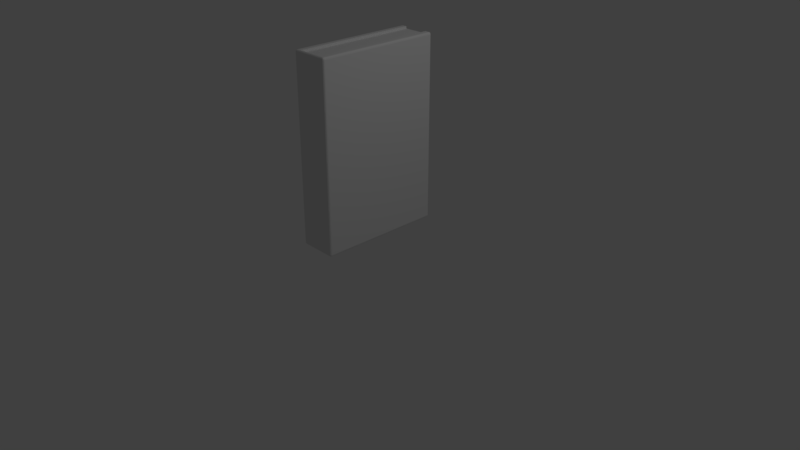 # Source: book.blend  (saved by Blender 2.79.0; exported with 4.5.12 LTS)
import bpy
from mathutils import Matrix  # noqa: F401  (used for matrix-valued properties, if any)

bpy.ops.wm.read_factory_settings(use_empty=True)
scene = bpy.context.scene
scene.name = 'Scene'

# ---- collections
col_collection_1 = bpy.data.collections.new('Collection 1'); scene.collection.children.link(col_collection_1)

# ---- materials (node trees are filled in below, after node groups)
mat_material = bpy.data.materials.new('Material')
mat_material.alpha_threshold = 0.0
mat_material.use_transparent_shadow = False
mat_material.roughness = 0.5
mat_material.line_color = (0.0, 0.0, 0.0, 1.0)

# ---- material node trees

# ---- world
world_world = bpy.data.worlds.new('World'); scene.world = world_world
world_world.color = (0.05088, 0.05088, 0.05088)
world_world.use_sun_shadow = False
world_world.sun_shadow_jitter_overblur = 0.0
world_world.cycles.sampling_method = 'MANUAL'

# ---- cameras
cam_camera = bpy.data.cameras.new('Camera')
cam_camera.clip_end = 100.0
cam_camera.lens = 35.0
cam_camera.sensor_width = 32.0
cam_camera.sensor_height = 18.0
cam_camera.ortho_scale = 7.314
cam_camera.dof.focus_distance = 0.0
cam_camera.dof.aperture_fstop = 128.0

# ---- lights
light_lamp = bpy.data.lights.new('Lamp', 'POINT')
light_lamp.transmission_factor = 0.0
light_lamp.cutoff_distance = 30.0
light_lamp.energy = 100.0
light_lamp.shadow_buffer_clip_start = 1.001
light_lamp.shadow_soft_size = 0.1
light_lamp.shadow_maximum_resolution = 0.006
light_lamp.use_absolute_resolution = True

# ---- meshes
me_x = bpy.data.meshes.new('立方体')
me_x.from_pydata([(-1.0, -1.0, -1.0), (-1.0, -1.0, 1.0), (-1.0, 1.0, -1.0), (-1.0, 1.0, 1.0), (1.0, -1.0, -1.0), (1.0, -1.0, 1.0), (1.0, 1.0, -1.0), (1.0, 1.0, 1.0)], [], [(0, 1, 3, 2), (2, 3, 7, 6), (6, 7, 5, 4), (4, 5, 1, 0), (2, 6, 4, 0), (7, 3, 1, 5)])
me_x.use_remesh_preserve_volume = False
me_x.use_remesh_preserve_attributes = False
me_x.use_mirror_vertex_groups = False
me_x.update()
me_cube = bpy.data.meshes.new('Cube')
me_cube.from_pydata([(0.2484, 0.7968, 0.3739), (0.2216, 0.7968, 0.347), (0.2216, 0.8236, 0.3739), (0.2448, 0.7968, 0.3605), (0.2448, 0.8102, 0.3739), (0.2413, 0.8096, 0.361), (0.2216, 0.8102, 0.3506), (0.235, 0.7968, 0.3506), (0.2344, 0.8096, 0.3541), (0.235, 0.82, 0.3739), (0.2216, 0.82, 0.3605), (0.2344, 0.8166, 0.361), (0.2484, -0.7968, 0.3739), (0.2216, -0.8236, 0.3739), (0.2216, -0.7968, 0.347), (0.2448, -0.8102, 0.3739), (0.2448, -0.7968, 0.3605), (0.2413, -0.8096, 0.361), (0.2216, -0.82, 0.3605), (0.235, -0.82, 0.3739), (0.2344, -0.8166, 0.361), (0.235, -0.7968, 0.3506), (0.2216, -0.8102, 0.3506), (0.2344, -0.8096, 0.3541), (-0.2216, -0.8236, 0.3739), (-0.2484, -0.7968, 0.3739), (-0.2216, -0.7968, 0.347), (-0.235, -0.82, 0.3739), (-0.2216, -0.82, 0.3605), (-0.2344, -0.8166, 0.361), (-0.2448, -0.7968, 0.3605), (-0.2448, -0.8102, 0.3739), (-0.2413, -0.8096, 0.361), (-0.2216, -0.8102, 0.3506), (-0.235, -0.7968, 0.3506), (-0.2344, -0.8096, 0.3541), (-0.2216, 0.8236, 0.3739), (-0.2216, 0.7968, 0.347), (-0.2484, 0.7968, 0.3739), (-0.2216, 0.82, 0.3605), (-0.235, 0.82, 0.3739), (-0.2344, 0.8166, 0.361), (-0.235, 0.7968, 0.3506), (-0.2216, 0.8102, 0.3506), (-0.2344, 0.8096, 0.3541), (-0.2448, 0.8102, 0.3739), (-0.2448, 0.7968, 0.3605), (-0.2413, 0.8096, 0.361), (0.2216, 0.8236, 2.748), (0.2216, 0.7968, 2.775), (0.2484, 0.7968, 2.748), (0.2216, 0.82, 2.762), (0.235, 0.82, 2.748), (0.2344, 0.8166, 2.761), (0.235, 0.7968, 2.772), (0.2216, 0.8102, 2.772), (0.2344, 0.8096, 2.768), (0.2448, 0.8102, 2.748), (0.2448, 0.7968, 2.762), (0.2413, 0.8096, 2.761), (0.2216, -0.8236, 2.748), (0.2484, -0.7968, 2.748), (0.2216, -0.7968, 2.775), (0.235, -0.82, 2.748), (0.2216, -0.82, 2.762), (0.2344, -0.8166, 2.761), (0.2448, -0.7968, 2.762), (0.2448, -0.8102, 2.748), (0.2413, -0.8096, 2.761), (0.2216, -0.8102, 2.772), (0.235, -0.7968, 2.772), (0.2344, -0.8096, 2.768), (-0.2484, -0.7968, 2.748), (-0.2216, -0.8236, 2.748), (-0.2216, -0.7968, 2.775), (-0.2448, -0.8102, 2.748), (-0.2448, -0.7968, 2.762), (-0.2413, -0.8096, 2.761), (-0.2216, -0.82, 2.762), (-0.235, -0.82, 2.748), (-0.2344, -0.8166, 2.761), (-0.235, -0.7968, 2.772), (-0.2216, -0.8102, 2.772), (-0.2344, -0.8096, 2.768), (-0.2484, 0.7968, 2.748), (-0.2216, 0.7968, 2.775), (-0.2216, 0.8236, 2.748), (-0.2448, 0.7968, 2.762), (-0.2448, 0.8102, 2.748), (-0.2413, 0.8096, 2.761), (-0.2216, 0.8102, 2.772), (-0.235, 0.7968, 2.772), (-0.2344, 0.8096, 2.768), (-0.235, 0.82, 2.748), (-0.2216, 0.82, 2.762), (-0.2344, 0.8166, 2.761), (0.2216, 0.02683, 0.347), (0.2484, 0.02683, 0.3739), (0.2484, -0.02683, 0.3739), (0.2216, -0.02683, 0.347), (0.2347, 0.02683, 0.351), (0.2216, 0.008942, 0.347), (0.2356, 0.008942, 0.351), (0.2484, 0.008942, 0.3739), (0.2448, 0.02683, 0.3605), (0.2444, 0.008942, 0.3599), (0.2444, -0.02683, 0.3607), (0.2484, -0.008942, 0.3739), (0.2444, -0.008942, 0.3599), (0.2216, -0.008942, 0.347), (0.235, -0.02683, 0.3506), (0.2356, -0.008942, 0.351), (0.02683, 0.7968, 0.347), (-0.02683, 0.7968, 0.347), (0.008942, 0.7968, 0.347), (-0.008942, 0.7968, 0.347), (0.2484, 0.7968, 1.534), (0.2216, 0.8236, 1.534), (0.2216, 0.8236, 1.588), (0.2484, 0.7968, 1.588), (0.2444, 0.81, 1.534), (0.2484, 0.7968, 1.552), (0.2444, 0.8108, 1.552), (0.2216, 0.8236, 1.552), (0.235, 0.82, 1.534), (0.2356, 0.8197, 1.552), (0.2347, 0.8196, 1.588), (0.2216, 0.8236, 1.57), (0.2356, 0.8197, 1.57), (0.2484, 0.7968, 1.57), (0.2448, 0.8102, 1.588), (0.2444, 0.8108, 1.57), (0.02683, -0.7968, 0.347), (0.02683, -0.8236, 0.3739), (-0.02683, -0.8236, 0.3739), (-0.02683, -0.7968, 0.347), (0.02683, -0.81, 0.351), (0.008942, -0.7968, 0.347), (0.008942, -0.8108, 0.351), (0.008942, -0.8236, 0.3739), (0.02683, -0.82, 0.3605), (0.008942, -0.8197, 0.3599), (-0.02683, -0.8196, 0.3607), (-0.008942, -0.8236, 0.3739), (-0.008942, -0.8197, 0.3599), (-0.008942, -0.7968, 0.347), (-0.02683, -0.8102, 0.3506), (-0.008942, -0.8108, 0.351), (0.2216, -0.8236, 1.534), (0.2484, -0.7968, 1.534), (0.2484, -0.7968, 1.588), (0.2216, -0.8236, 1.588), (0.2347, -0.8196, 1.534), (0.2216, -0.8236, 1.552), (0.2356, -0.8197, 1.552), (0.2484, -0.7968, 1.552), (0.2448, -0.8102, 1.534), (0.2444, -0.8108, 1.552), (0.2444, -0.81, 1.588), (0.2484, -0.7968, 1.57), (0.2444, -0.8108, 1.57), (0.2216, -0.8236, 1.57), (0.235, -0.82, 1.588), (0.2356, -0.8197, 1.57), (-0.2216, -0.02683, 0.347), (-0.2484, -0.02683, 0.3739), (-0.2484, 0.02683, 0.3739), (-0.2216, 0.02683, 0.347), (-0.2347, -0.02683, 0.351), (-0.2216, -0.008942, 0.347), (-0.2356, -0.008942, 0.351), (-0.2484, -0.008942, 0.3739), (-0.2448, -0.02683, 0.3605), (-0.2444, -0.008942, 0.3599), (-0.2444, 0.02683, 0.3607), (-0.2484, 0.008942, 0.3739), (-0.2444, 0.008942, 0.3599), (-0.2216, 0.008942, 0.347), (-0.235, 0.02683, 0.3506), (-0.2356, 0.008942, 0.351), (-0.2484, -0.7968, 1.534), (-0.2216, -0.8236, 1.534), (-0.2216, -0.8236, 1.588), (-0.2484, -0.7968, 1.588), (-0.2444, -0.81, 1.534), (-0.2484, -0.7968, 1.552), (-0.2444, -0.8108, 1.552), (-0.2216, -0.8236, 1.552), (-0.235, -0.82, 1.534), (-0.2356, -0.8197, 1.552), (-0.2347, -0.8196, 1.588), (-0.2216, -0.8236, 1.57), (-0.2356, -0.8197, 1.57), (-0.2484, -0.7968, 1.57), (-0.2448, -0.8102, 1.588), (-0.2444, -0.8108, 1.57), (-0.2484, 0.7968, 1.534), (-0.2484, 0.7968, 1.588), (-0.2216, 0.8236, 1.588), (-0.2216, 0.8236, 1.534), (-0.2484, 0.7968, 1.552), (-0.2448, 0.8102, 1.534), (-0.2444, 0.8108, 1.552), (-0.2444, 0.81, 1.588), (-0.2484, 0.7968, 1.57), (-0.2444, 0.8108, 1.57), (-0.2216, 0.8236, 1.57), (-0.235, 0.82, 1.588), (-0.2356, 0.8197, 1.57), (-0.2347, 0.8196, 1.534), (-0.2216, 0.8236, 1.552), (-0.2356, 0.8197, 1.552), (0.2484, 0.02683, 2.748), (0.2216, 0.02683, 2.775), (0.2216, -0.02683, 2.775), (0.2484, -0.02683, 2.748), (0.2444, 0.02683, 2.762), (0.2484, 0.008942, 2.748), (0.2444, 0.008942, 2.762), (0.2216, 0.008942, 2.775), (0.235, 0.02683, 2.772), (0.2356, 0.008942, 2.771), (0.2347, -0.02683, 2.771), (0.2216, -0.008943, 2.775), (0.2356, -0.008943, 2.771), (0.2484, -0.008943, 2.748), (0.2448, -0.02683, 2.762), (0.2444, -0.008943, 2.762), (0.02683, -0.8236, 2.748), (0.02683, -0.7968, 2.775), (-0.02683, -0.7968, 2.775), (-0.02683, -0.8236, 2.748), (0.02683, -0.8196, 2.762), (0.008942, -0.8236, 2.748), (0.008942, -0.8197, 2.762), (0.008942, -0.7968, 2.775), (0.02683, -0.8102, 2.772), (0.008942, -0.8108, 2.771), (-0.02683, -0.81, 2.771), (-0.008942, -0.7968, 2.775), (-0.008942, -0.8108, 2.771), (-0.008942, -0.8236, 2.748), (-0.02683, -0.82, 2.762), (-0.008942, -0.8197, 2.762), (-0.2216, -0.02683, 2.775), (-0.2216, 0.02683, 2.775), (-0.2484, 0.02683, 2.748), (-0.2484, -0.02683, 2.748), (-0.2216, -0.008942, 2.775), (-0.235, -0.02683, 2.772), (-0.2356, -0.008942, 2.771), (-0.2347, 0.02683, 2.771), (-0.2216, 0.008942, 2.775), (-0.2356, 0.008942, 2.771), (-0.2484, 0.008942, 2.748), (-0.2448, 0.02683, 2.762), (-0.2444, 0.008942, 2.762), (-0.2444, -0.02683, 2.762), (-0.2484, -0.008942, 2.748), (-0.2444, -0.008942, 2.762), (-0.2484, -0.02683, 1.534), (-0.2484, -0.02683, 1.588), (-0.2484, 0.02683, 1.588), (-0.2484, 0.02683, 1.534), (-0.2484, -0.02683, 1.552), (-0.2484, -0.008942, 1.534), (-0.2484, -0.008942, 1.552), (-0.2484, -0.008942, 1.588), (-0.2484, -0.02683, 1.57), (-0.2484, -0.008942, 1.57), (-0.2484, 0.02683, 1.57), (-0.2484, 0.008942, 1.588), (-0.2484, 0.008942, 1.57), (-0.2484, 0.008942, 1.534), (-0.2484, 0.02683, 1.552), (-0.2484, 0.008942, 1.552), (0.02683, -0.8236, 1.534), (0.02683, -0.8236, 1.588), (-0.02683, -0.8236, 1.588), (-0.02683, -0.8236, 1.534), (0.02683, -0.8236, 1.552), (0.008942, -0.8236, 1.534), (0.008942, -0.8236, 1.552), (0.008942, -0.8236, 1.588), (0.02683, -0.8236, 1.57), (0.008942, -0.8236, 1.57), (-0.02683, -0.8236, 1.57), (-0.008942, -0.8236, 1.588), (-0.008942, -0.8236, 1.57), (-0.008942, -0.8236, 1.534), (-0.02683, -0.8236, 1.552), (-0.008942, -0.8236, 1.552), (0.2484, 0.02683, 1.534), (0.2484, 0.02683, 1.588), (0.2484, -0.02683, 1.588), (0.2484, -0.02683, 1.534), (0.2484, 0.02683, 1.552), (0.2484, 0.008942, 1.534), (0.2484, 0.008942, 1.552), (0.2484, 0.008942, 1.588), (0.2484, 0.02683, 1.57), (0.2484, 0.008942, 1.57), (0.2484, -0.02683, 1.57), (0.2484, -0.008942, 1.588), (0.2484, -0.008942, 1.57), (0.2484, -0.008942, 1.534), (0.2484, -0.02683, 1.552), (0.2484, -0.008942, 1.552), (0.02683, 0.02683, 0.347), (0.02683, -0.02683, 0.347), (-0.02683, -0.02683, 0.347), (-0.02683, 0.02683, 0.347), (0.02683, 0.008942, 0.347), (0.008942, 0.02683, 0.347), (0.008942, 0.008942, 0.347), (0.008942, -0.02683, 0.347), (0.02683, -0.008942, 0.347), (0.008942, -0.008942, 0.347), (-0.02683, -0.008942, 0.347), (-0.008942, -0.02683, 0.347), (-0.008942, -0.008942, 0.347), (-0.008942, 0.02683, 0.347), (-0.02683, 0.008942, 0.347), (-0.008942, 0.008942, 0.347), (0.2484, -0.4386, 0.3739), (0.2216, -0.4386, 0.347), (0.2216, -0.385, 0.347), (0.2484, -0.385, 0.3739), (0.2444, -0.4386, 0.3607), (0.2484, -0.4208, 0.3739), (0.2444, -0.4208, 0.3599), (0.2216, -0.4208, 0.347), (0.235, -0.4386, 0.3506), (0.2356, -0.4208, 0.351), (0.2347, -0.385, 0.351), (0.2216, -0.4029, 0.347), (0.2356, -0.4029, 0.351), (0.2484, -0.4029, 0.3739), (0.2448, -0.385, 0.3605), (0.2444, -0.4029, 0.3599), (-0.2216, 0.8236, 0.3739), (-0.1679, 0.7968, 0.347), (-0.2216, 0.7968, 0.347), (-0.2037, 0.8236, 0.3739), (-0.2216, 0.82, 0.3605), (-0.2037, 0.8197, 0.3599), (-0.1858, 0.7968, 0.347), (-0.2216, 0.81, 0.351), (-0.2037, 0.7968, 0.347), (-0.2037, 0.8108, 0.351), (0.2216, 0.8236, 2.195), (0.2484, 0.7968, 2.195), (0.2484, 0.7968, 2.141), (0.2216, 0.8236, 2.141), (0.2347, 0.8196, 2.195), (0.2216, 0.8236, 2.177), (0.2356, 0.8197, 2.177), (0.2484, 0.7968, 2.177), (0.2448, 0.8102, 2.195), (0.2444, 0.8108, 2.177), (0.2444, 0.81, 2.141), (0.2484, 0.7968, 2.159), (0.2444, 0.8108, 2.159), (0.2216, 0.8236, 2.159), (0.235, 0.82, 2.141), (0.2356, 0.8197, 2.159), (-0.2216, -0.7968, 0.347), (-0.1679, -0.7968, 0.347), (-0.1679, -0.8236, 0.3739), (-0.2216, -0.8236, 0.3739), (-0.2037, -0.7968, 0.347), (-0.2216, -0.8102, 0.3506), (-0.2037, -0.8108, 0.351), (-0.1679, -0.81, 0.351), (-0.1858, -0.7968, 0.347), (-0.1858, -0.8108, 0.351), (-0.1858, -0.8236, 0.3739), (-0.1679, -0.82, 0.3605), (-0.1858, -0.8197, 0.3599), (-0.2216, -0.8196, 0.3607), (-0.2037, -0.8236, 0.3739), (-0.2037, -0.8197, 0.3599), (0.2484, -0.7968, 2.195), (0.2216, -0.8236, 2.195), (0.2216, -0.8236, 2.141), (0.2484, -0.7968, 2.141), (0.2444, -0.81, 2.195), (0.2484, -0.7968, 2.177), (0.2444, -0.8108, 2.177), (0.2216, -0.8236, 2.177), (0.235, -0.82, 2.195), (0.2356, -0.8197, 2.177), (0.2347, -0.8196, 2.141), (0.2216, -0.8236, 2.159), (0.2356, -0.8197, 2.159), (0.2484, -0.7968, 2.159), (0.2448, -0.8102, 2.141), (0.2444, -0.8108, 2.159), (-0.2484, 0.4386, 0.3739), (-0.2216, 0.4386, 0.347), (-0.2216, 0.385, 0.347), (-0.2484, 0.385, 0.3739), (-0.2444, 0.4386, 0.3607), (-0.2484, 0.4208, 0.3739), (-0.2444, 0.4208, 0.3599), (-0.2216, 0.4208, 0.347), (-0.235, 0.4386, 0.3506), (-0.2356, 0.4208, 0.351), (-0.2347, 0.385, 0.351), (-0.2216, 0.4029, 0.347), (-0.2356, 0.4029, 0.351), (-0.2484, 0.4029, 0.3739), (-0.2448, 0.385, 0.3605), (-0.2444, 0.4029, 0.3599), (-0.2216, -0.8236, 2.195), (-0.2484, -0.7968, 2.195), (-0.2484, -0.7968, 2.141), (-0.2216, -0.8236, 2.141), (-0.2347, -0.8196, 2.195), (-0.2216, -0.8236, 2.177), (-0.2356, -0.8197, 2.177), (-0.2484, -0.7968, 2.177), (-0.2448, -0.8102, 2.195), (-0.2444, -0.8108, 2.177), (-0.2444, -0.81, 2.141), (-0.2484, -0.7968, 2.159), (-0.2444, -0.8108, 2.159), (-0.2216, -0.8236, 2.159), (-0.235, -0.82, 2.141), (-0.2356, -0.8197, 2.159), (-0.2484, 0.7968, 2.195), (-0.2216, 0.8236, 2.195), (-0.2216, 0.8236, 2.141), (-0.2484, 0.7968, 2.141), (-0.2444, 0.81, 2.195), (-0.2484, 0.7968, 2.177), (-0.2444, 0.8108, 2.177), (-0.2216, 0.8236, 2.177), (-0.235, 0.82, 2.195), (-0.2356, 0.8197, 2.177), (-0.2347, 0.8196, 2.141), (-0.2216, 0.8236, 2.159), (-0.2356, 0.8197, 2.159), (-0.2484, 0.7968, 2.159), (-0.2448, 0.8102, 2.141), (-0.2444, 0.8108, 2.159), (0.2484, -0.4386, 2.748), (0.2484, -0.385, 2.748), (0.2216, -0.385, 2.775), (0.2216, -0.4386, 2.775), (0.2484, -0.4208, 2.748), (0.2448, -0.4386, 2.762), (0.2444, -0.4208, 2.762), (0.2444, -0.385, 2.762), (0.2484, -0.4029, 2.748), (0.2444, -0.4029, 2.762), (0.2216, -0.4029, 2.775), (0.235, -0.385, 2.772), (0.2356, -0.4029, 2.771), (0.2347, -0.4386, 2.771), (0.2216, -0.4208, 2.775), (0.2356, -0.4208, 2.771), (-0.2216, 0.8236, 2.748), (-0.2216, 0.7968, 2.775), (-0.1679, 0.7968, 2.775), (-0.2216, 0.8196, 2.762), (-0.2037, 0.8236, 2.748), (-0.2037, 0.8197, 2.762), (-0.2037, 0.7968, 2.775), (-0.2216, 0.8102, 2.772), (-0.2037, 0.8108, 2.771), (-0.1858, 0.7968, 2.775), (-0.2216, -0.7968, 2.775), (-0.2216, -0.8236, 2.748), (-0.1679, -0.8236, 2.748), (-0.1679, -0.7968, 2.775), (-0.2216, -0.81, 2.771), (-0.2037, -0.7968, 2.775), (-0.2037, -0.8108, 2.771), (-0.2037, -0.8236, 2.748), (-0.2216, -0.82, 2.762), (-0.2037, -0.8197, 2.762), (-0.1679, -0.8196, 2.762), (-0.1858, -0.8236, 2.748), (-0.1858, -0.8197, 2.762), (-0.1858, -0.7968, 2.775), (-0.1679, -0.8102, 2.772), (-0.1858, -0.8108, 2.771), (-0.2484, 0.4386, 2.748), (-0.2484, 0.385, 2.748), (-0.2216, 0.385, 2.775), (-0.2216, 0.4386, 2.775), (-0.2484, 0.4208, 2.748), (-0.2448, 0.4386, 2.762), (-0.2444, 0.4208, 2.762), (-0.2444, 0.385, 2.762), (-0.2484, 0.4029, 2.748), (-0.2444, 0.4029, 2.762), (-0.2216, 0.4029, 2.775), (-0.235, 0.385, 2.772), (-0.2356, 0.4029, 2.771), (-0.2347, 0.4386, 2.771), (-0.2216, 0.4208, 2.775), (-0.2356, 0.4208, 2.771), (0.2484, 0.385, 0.3739), (0.2216, 0.385, 0.347), (0.2216, 0.4386, 0.347), (0.2484, 0.4386, 0.3739), (0.2444, 0.385, 0.3607), (0.2484, 0.4029, 0.3739), (0.2444, 0.4029, 0.3599), (0.2216, 0.4029, 0.347), (0.235, 0.385, 0.3506), (0.2356, 0.4029, 0.351), (0.2347, 0.4386, 0.351), (0.2216, 0.4208, 0.347), (0.2356, 0.4208, 0.351), (0.2484, 0.4208, 0.3739), (0.2448, 0.4386, 0.3605), (0.2444, 0.4208, 0.3599), (0.2209, 0.8236, 0.3739), (0.2209, 0.7968, 0.347), (0.1673, 0.7968, 0.347), (0.1852, 0.8236, 0.3739), (0.1852, 0.8197, 0.3599), (0.2209, 0.8196, 0.3607), (0.2031, 0.8236, 0.3739), (0.2031, 0.8197, 0.3599), (0.2031, 0.7968, 0.347), (0.2209, 0.8102, 0.3506), (0.2031, 0.8108, 0.351), (0.1852, 0.7968, 0.347), (0.1852, 0.8108, 0.351), (0.2216, 0.8236, 0.9809), (0.2484, 0.7968, 0.9809), (0.2484, 0.7968, 0.9273), (0.2216, 0.8236, 0.9273), (0.2347, 0.8196, 0.9809), (0.2216, 0.8236, 0.9631), (0.2356, 0.8197, 0.9631), (0.2484, 0.7968, 0.9631), (0.2448, 0.8102, 0.9809), (0.2444, 0.8108, 0.9631), (0.2444, 0.81, 0.9273), (0.2484, 0.7968, 0.9452), (0.2444, 0.8108, 0.9452), (0.2216, 0.8236, 0.9452), (0.235, 0.82, 0.9273), (0.2356, 0.8197, 0.9452), (0.1673, -0.8236, 0.3739), (0.1673, -0.7968, 0.347), (0.2209, -0.7968, 0.347), (0.2209, -0.8236, 0.3739), (0.1673, -0.8196, 0.3607), (0.1852, -0.8236, 0.3739), (0.1852, -0.8197, 0.3599), (0.1852, -0.7968, 0.347), (0.1673, -0.8102, 0.3506), (0.1852, -0.8108, 0.351), (0.2209, -0.81, 0.351), (0.2031, -0.7968, 0.347), (0.2031, -0.8108, 0.351), (0.2031, -0.8236, 0.3739), (0.2209, -0.82, 0.3605), (0.2031, -0.8197, 0.3599), (0.2216, -0.8236, 0.9809), (0.2216, -0.8236, 0.9273), (0.2484, -0.7968, 0.9273), (0.2484, -0.7968, 0.9809), (0.2216, -0.8236, 0.9631), (0.235, -0.82, 0.9809), (0.2356, -0.8197, 0.9631), (0.2347, -0.8196, 0.9273), (0.2216, -0.8236, 0.9452), (0.2356, -0.8197, 0.9452), (0.2484, -0.7968, 0.9452), (0.2448, -0.8102, 0.9273), (0.2444, -0.8108, 0.9452), (0.2444, -0.81, 0.9809), (0.2484, -0.7968, 0.9631), (0.2444, -0.8108, 0.9631), (-0.2216, -0.385, 0.347), (-0.2216, -0.4386, 0.347), (-0.2484, -0.4386, 0.3739), (-0.2484, -0.385, 0.3739), (-0.2216, -0.4029, 0.347), (-0.235, -0.385, 0.3506), (-0.2356, -0.4029, 0.351), (-0.2347, -0.4386, 0.351), (-0.2216, -0.4208, 0.347), (-0.2356, -0.4208, 0.351), (-0.2484, -0.4208, 0.3739), (-0.2448, -0.4386, 0.3605), (-0.2444, -0.4208, 0.3599), (-0.2444, -0.385, 0.3607), (-0.2484, -0.4029, 0.3739), (-0.2444, -0.4029, 0.3599), (-0.2484, -0.7968, 0.9809), (-0.2484, -0.7968, 0.9273), (-0.2216, -0.8236, 0.9273), (-0.2216, -0.8236, 0.9809), (-0.2484, -0.7968, 0.9631), (-0.2448, -0.8102, 0.9809), (-0.2444, -0.8108, 0.9631), (-0.2444, -0.81, 0.9273), (-0.2484, -0.7968, 0.9452), (-0.2444, -0.8108, 0.9452), (-0.2216, -0.8236, 0.9452), (-0.235, -0.82, 0.9273), (-0.2356, -0.8197, 0.9452), (-0.2347, -0.8196, 0.9809), (-0.2216, -0.8236, 0.9631), (-0.2356, -0.8197, 0.9631), (-0.2216, 0.8236, 0.9809), (-0.2216, 0.8236, 0.9273), (-0.2484, 0.7968, 0.9273), (-0.2484, 0.7968, 0.9809), (-0.2216, 0.8236, 0.9631), (-0.235, 0.82, 0.9809), (-0.2356, 0.8197, 0.9631), (-0.2347, 0.8196, 0.9273), (-0.2216, 0.8236, 0.9452), (-0.2356, 0.8197, 0.9452), (-0.2484, 0.7968, 0.9452), (-0.2448, 0.8102, 0.9273), (-0.2444, 0.8108, 0.9452), (-0.2444, 0.81, 0.9809), (-0.2484, 0.7968, 0.9631), (-0.2444, 0.8108, 0.9631), (0.2484, 0.385, 2.748), (0.2484, 0.4386, 2.748), (0.2216, 0.4386, 2.775), (0.2216, 0.385, 2.775), (0.2484, 0.4029, 2.748), (0.2448, 0.385, 2.762), (0.2444, 0.4029, 2.762), (0.2444, 0.4386, 2.762), (0.2484, 0.4208, 2.748), (0.2444, 0.4208, 2.762), (0.2216, 0.4208, 2.775), (0.235, 0.4386, 2.772), (0.2356, 0.4208, 2.771), (0.2347, 0.385, 2.771), (0.2216, 0.4029, 2.775), (0.2356, 0.4029, 2.771), (0.1673, 0.7968, 2.775), (0.2209, 0.7968, 2.775), (0.2209, 0.8236, 2.748), (0.1852, 0.8236, 2.748), (0.1852, 0.8197, 2.762), (0.1852, 0.7968, 2.775), (0.1852, 0.8108, 2.771), (0.2209, 0.81, 2.771), (0.2031, 0.7968, 2.775), (0.2031, 0.8108, 2.771), (0.2031, 0.8236, 2.748), (0.2209, 0.82, 2.762), (0.2031, 0.8197, 2.762), (0.1673, -0.8236, 2.748), (0.2209, -0.8236, 2.748), (0.2209, -0.7968, 2.775), (0.1673, -0.7968, 2.775), (0.1852, -0.8236, 2.748), (0.1673, -0.82, 2.762), (0.1852, -0.8197, 2.762), (0.2209, -0.8196, 2.762), (0.2031, -0.8236, 2.748), (0.2031, -0.8197, 2.762), (0.2031, -0.7968, 2.775), (0.2209, -0.8102, 2.772), (0.2031, -0.8108, 2.771), (0.1673, -0.81, 2.771), (0.1852, -0.7968, 2.775), (0.1852, -0.8108, 2.771), (-0.2216, -0.385, 2.775), (-0.2484, -0.385, 2.748), (-0.2484, -0.4386, 2.748), (-0.2216, -0.4386, 2.775), (-0.2347, -0.385, 2.771), (-0.2216, -0.4029, 2.775), (-0.2356, -0.4029, 2.771), (-0.2484, -0.4029, 2.748), (-0.2448, -0.385, 2.762), (-0.2444, -0.4029, 2.762), (-0.2444, -0.4386, 2.762), (-0.2484, -0.4208, 2.748), (-0.2444, -0.4208, 2.762), (-0.2216, -0.4208, 2.775), (-0.235, -0.4386, 2.772), (-0.2356, -0.4208, 2.771), (-0.2216, 0.8236, 1.534), (-0.2216, 0.8236, 1.588), (-0.2216, 0.8236, 1.552), (-0.2037, 0.8236, 1.534), (-0.2037, 0.8236, 1.552), (-0.2037, 0.8236, 1.588), (-0.2216, 0.8236, 1.57), (-0.2037, 0.8236, 1.57), (0.2209, 0.8236, 1.588), (0.2209, 0.8236, 1.534), (0.1852, 0.8236, 1.588), (0.1852, 0.8236, 1.57), (0.2209, 0.8236, 1.57), (0.2031, 0.8236, 1.588), (0.2031, 0.8236, 1.57), (0.2031, 0.8236, 1.534), (0.2209, 0.8236, 1.552), (0.2031, 0.8236, 1.552), (0.1852, 0.8236, 1.534), (0.1852, 0.8236, 1.552), (-0.2484, 0.4386, 1.588), (-0.2484, 0.4386, 1.534), (-0.2484, 0.385, 1.534), (-0.2484, 0.385, 1.588), (-0.2484, 0.4386, 1.57), (-0.2484, 0.4208, 1.588), (-0.2484, 0.4208, 1.57), (-0.2484, 0.4208, 1.534), (-0.2484, 0.4386, 1.552), (-0.2484, 0.4208, 1.552), (-0.2484, 0.385, 1.552), (-0.2484, 0.4029, 1.534), (-0.2484, 0.4029, 1.552), (-0.2484, 0.4029, 1.588), (-0.2484, 0.385, 1.57), (-0.2484, 0.4029, 1.57), (-0.2484, -0.385, 1.534), (-0.2484, -0.4386, 1.534), (-0.2484, -0.4386, 1.588), (-0.2484, -0.385, 1.588), (-0.2484, -0.4029, 1.534), (-0.2484, -0.385, 1.552), (-0.2484, -0.4029, 1.552), (-0.2484, -0.4386, 1.552), (-0.2484, -0.4208, 1.534), (-0.2484, -0.4208, 1.552), (-0.2484, -0.4208, 1.588), (-0.2484, -0.4386, 1.57), (-0.2484, -0.4208, 1.57), (-0.2484, -0.385, 1.57), (-0.2484, -0.4029, 1.588), (-0.2484, -0.4029, 1.57), (-0.2484, 0.02683, 0.9273), (-0.2484, -0.02683, 0.9273), (-0.2484, -0.02683, 0.9809), (-0.2484, 0.02683, 0.9809), (-0.2484, 0.008942, 0.9273), (-0.2484, 0.02683, 0.9452), (-0.2484, 0.008942, 0.9452), (-0.2484, -0.02683, 0.9452), (-0.2484, -0.008942, 0.9273), (-0.2484, -0.008942, 0.9452), (-0.2484, -0.008942, 0.9809), (-0.2484, -0.02683, 0.9631), (-0.2484, -0.008942, 0.9631), (-0.2484, 0.02683, 0.9631), (-0.2484, 0.008942, 0.9809), (-0.2484, 0.008942, 0.9631), (-0.2484, 0.02683, 2.141), (-0.2484, -0.02683, 2.141), (-0.2484, -0.02683, 2.195), (-0.2484, 0.02683, 2.195), (-0.2484, 0.008942, 2.141), (-0.2484, 0.02683, 2.159), (-0.2484, 0.008942, 2.159), (-0.2484, -0.02683, 2.159), (-0.2484, -0.008942, 2.141), (-0.2484, -0.008942, 2.159), (-0.2484, -0.008942, 2.195), (-0.2484, -0.02683, 2.177), (-0.2484, -0.008942, 2.177), (-0.2484, 0.02683, 2.177), (-0.2484, 0.008942, 2.195), (-0.2484, 0.008942, 2.177), (-0.2216, -0.8236, 1.588), (-0.2216, -0.8236, 1.534), (-0.1679, -0.8236, 1.534), (-0.1679, -0.8236, 1.588), (-0.2216, -0.8236, 1.57), (-0.2037, -0.8236, 1.588), (-0.2037, -0.8236, 1.57), (-0.2037, -0.8236, 1.534), (-0.2216, -0.8236, 1.552), (-0.2037, -0.8236, 1.552), (-0.1679, -0.8236, 1.552), (-0.1858, -0.8236, 1.534), (-0.1858, -0.8236, 1.552), (-0.1858, -0.8236, 1.588), (-0.1679, -0.8236, 1.57), (-0.1858, -0.8236, 1.57), (0.1673, -0.8236, 1.534), (0.2209, -0.8236, 1.534), (0.2209, -0.8236, 1.588), (0.1673, -0.8236, 1.588), (0.1852, -0.8236, 1.534), (0.1673, -0.8236, 1.552), (0.1852, -0.8236, 1.552), (0.2209, -0.8236, 1.552), (0.2031, -0.8236, 1.534), (0.2031, -0.8236, 1.552), (0.2031, -0.8236, 1.588), (0.2209, -0.8236, 1.57), (0.2031, -0.8236, 1.57), (0.1673, -0.8236, 1.57), (0.1852, -0.8236, 1.588), (0.1852, -0.8236, 1.57), (-0.02683, -0.8236, 0.9273), (0.02683, -0.8236, 0.9273), (0.02683, -0.8236, 0.9809), (-0.02683, -0.8236, 0.9809), (-0.008942, -0.8236, 0.9273), (-0.02683, -0.8236, 0.9452), (-0.008942, -0.8236, 0.9452), (0.02683, -0.8236, 0.9452), (0.008942, -0.8236, 0.9273), (0.008942, -0.8236, 0.9452), (0.008942, -0.8236, 0.9809), (0.02683, -0.8236, 0.9631), (0.008942, -0.8236, 0.9631), (-0.02683, -0.8236, 0.9631), (-0.008942, -0.8236, 0.9809), (-0.008942, -0.8236, 0.9631), (-0.02683, -0.8236, 2.141), (0.02683, -0.8236, 2.141), (0.02683, -0.8236, 2.195), (-0.02683, -0.8236, 2.195), (-0.008942, -0.8236, 2.141), (-0.02683, -0.8236, 2.159), (-0.008942, -0.8236, 2.159), (0.02683, -0.8236, 2.159), (0.008942, -0.8236, 2.141), (0.008942, -0.8236, 2.159), (0.008942, -0.8236, 2.195), (0.02683, -0.8236, 2.177), (0.008942, -0.8236, 2.177), (-0.02683, -0.8236, 2.177), (-0.008942, -0.8236, 2.195), (-0.008942, -0.8236, 2.177), (0.2484, -0.4386, 1.588), (0.2484, -0.4386, 1.534), (0.2484, -0.385, 1.534), (0.2484, -0.385, 1.588), (0.2484, -0.4386, 1.57), (0.2484, -0.4208, 1.588), (0.2484, -0.4208, 1.57), (0.2484, -0.4208, 1.534), (0.2484, -0.4386, 1.552), (0.2484, -0.4208, 1.552), (0.2484, -0.385, 1.552), (0.2484, -0.4029, 1.534), (0.2484, -0.4029, 1.552), (0.2484, -0.4029, 1.588), (0.2484, -0.385, 1.57), (0.2484, -0.4029, 1.57), (0.2484, 0.385, 1.534), (0.2484, 0.4386, 1.534), (0.2484, 0.4386, 1.588), (0.2484, 0.385, 1.588), (0.2484, 0.4029, 1.534), (0.2484, 0.385, 1.552), (0.2484, 0.4029, 1.552), (0.2484, 0.4386, 1.552), (0.2484, 0.4208, 1.534), (0.2484, 0.4208, 1.552), (0.2484, 0.4208, 1.588), (0.2484, 0.4386, 1.57), (0.2484, 0.4208, 1.57), (0.2484, 0.385, 1.57), (0.2484, 0.4029, 1.588), (0.2484, 0.4029, 1.57), (0.2484, -0.02683, 0.9273), (0.2484, 0.02683, 0.9273), (0.2484, 0.02683, 0.9809), (0.2484, -0.02683, 0.9809), (0.2484, -0.008942, 0.9273), (0.2484, -0.02683, 0.9452), (0.2484, -0.008942, 0.9452), (0.2484, 0.02683, 0.9452), (0.2484, 0.008942, 0.9273), (0.2484, 0.008942, 0.9452), (0.2484, 0.008942, 0.9809), (0.2484, 0.02683, 0.9631), (0.2484, 0.008942, 0.9631), (0.2484, -0.02683, 0.9631), (0.2484, -0.008942, 0.9809), (0.2484, -0.008942, 0.9631), (0.2484, -0.02683, 2.141), (0.2484, 0.02683, 2.141), (0.2484, 0.02683, 2.195), (0.2484, -0.02683, 2.195), (0.2484, -0.008943, 2.141), (0.2484, -0.02683, 2.159), (0.2484, -0.008943, 2.159), (0.2484, 0.02683, 2.159), (0.2484, 0.008942, 2.141), (0.2484, 0.008942, 2.159), (0.2484, 0.008942, 2.195), (0.2484, 0.02683, 2.177), (0.2484, 0.008942, 2.177), (0.2484, -0.02683, 2.177), (0.2484, -0.008943, 2.195), (0.2484, -0.008943, 2.177), (0.2209, -0.02683, 2.775), (0.2209, 0.02683, 2.775), (0.1673, 0.02683, 2.775), (0.1673, -0.02683, 2.775), (0.2209, -0.008943, 2.775), (0.2031, -0.02683, 2.775), (0.2031, -0.008943, 2.775), (0.2031, 0.02683, 2.775), (0.2209, 0.008942, 2.775), (0.2031, 0.008942, 2.775), (0.1673, 0.008942, 2.775), (0.1852, 0.02683, 2.775), (0.1852, 0.008942, 2.775), (0.1852, -0.02683, 2.775), (0.1673, -0.008942, 2.775), (0.1852, -0.008942, 2.775), (-0.1679, -0.02683, 2.775), (-0.1679, 0.02683, 2.775), (-0.2216, 0.02683, 2.775), (-0.2216, -0.02683, 2.775), (-0.1679, -0.008942, 2.775), (-0.1858, -0.02683, 2.775), (-0.1858, -0.008942, 2.775), (-0.1858, 0.02683, 2.775), (-0.1679, 0.008942, 2.775), (-0.1858, 0.008942, 2.775), (-0.2216, 0.008942, 2.775), (-0.2037, 0.02683, 2.775), (-0.2037, 0.008942, 2.775), (-0.2037, -0.02683, 2.775), (-0.2216, -0.008942, 2.775), (-0.2037, -0.008942, 2.775), (-0.2216, -0.02683, 0.347), (-0.2216, 0.02683, 0.347), (-0.1679, 0.02683, 0.347), (-0.1679, -0.02683, 0.347), (-0.2216, -0.008942, 0.347), (-0.2037, -0.02683, 0.347), (-0.2037, -0.008942, 0.347), (-0.2037, 0.02683, 0.347), (-0.2216, 0.008942, 0.347), (-0.2037, 0.008942, 0.347), (-0.1679, 0.008942, 0.347), (-0.1858, 0.02683, 0.347), (-0.1858, 0.008942, 0.347), (-0.1858, -0.02683, 0.347), (-0.1679, -0.008942, 0.347), (-0.1858, -0.008942, 0.347), (0.1673, 0.02683, 0.347), (0.2209, 0.02683, 0.347), (0.2209, -0.02683, 0.347), (0.1673, -0.02683, 0.347), (0.1852, 0.02683, 0.347), (0.1673, 0.008942, 0.347), (0.1852, 0.008942, 0.347), (0.2209, 0.008942, 0.347), (0.2031, 0.02683, 0.347), (0.2031, 0.008942, 0.347), (0.2031, -0.02683, 0.347), (0.2209, -0.008942, 0.347), (0.2031, -0.008942, 0.347), (0.1673, -0.008942, 0.347), (0.1852, -0.02683, 0.347), (0.1852, -0.008942, 0.347), (-0.02683, 0.4386, 0.347), (0.02683, 0.4386, 0.347), (0.02683, 0.385, 0.347), (-0.02683, 0.385, 0.347), (-0.008942, 0.4386, 0.347), (-0.02683, 0.4208, 0.347), (-0.008942, 0.4208, 0.347), (0.02683, 0.4208, 0.347), (0.008942, 0.4386, 0.347), (0.008942, 0.4208, 0.347), (0.008942, 0.385, 0.347), (0.02683, 0.4029, 0.347), (0.008942, 0.4029, 0.347), (-0.02683, 0.4029, 0.347), (-0.008942, 0.385, 0.347), (-0.008942, 0.4029, 0.347), (-0.02683, -0.385, 0.347), (0.02683, -0.385, 0.347), (0.02683, -0.4386, 0.347), (-0.02683, -0.4386, 0.347), (-0.008942, -0.385, 0.347), (-0.02683, -0.4029, 0.347), (-0.008942, -0.4029, 0.347), (0.02683, -0.4029, 0.347), (0.008942, -0.385, 0.347), (0.008942, -0.4029, 0.347), (0.008942, -0.4386, 0.347), (0.02683, -0.4208, 0.347), (0.008942, -0.4208, 0.347), (-0.02683, -0.4208, 0.347), (-0.008942, -0.4386, 0.347), (-0.008942, -0.4208, 0.347), (0.1673, -0.4386, 0.347), (0.1673, -0.385, 0.347), (0.2209, -0.385, 0.347), (0.2209, -0.4386, 0.347), (0.1673, -0.4208, 0.347), (0.1852, -0.4386, 0.347), (0.1852, -0.4208, 0.347), (0.1852, -0.385, 0.347), (0.1673, -0.4029, 0.347), (0.1852, -0.4029, 0.347), (0.2209, -0.4029, 0.347), (0.2031, -0.385, 0.347), (0.2031, -0.4029, 0.347), (0.2031, -0.4386, 0.347), (0.2209, -0.4208, 0.347), (0.2031, -0.4208, 0.347), (0.1673, 0.385, 0.347), (0.1673, 0.4386, 0.347), (0.2209, 0.4386, 0.347), (0.2209, 0.385, 0.347), (0.1673, 0.4029, 0.347), (0.1852, 0.385, 0.347), (0.1852, 0.4029, 0.347), (0.1852, 0.4386, 0.347), (0.1673, 0.4208, 0.347), (0.1852, 0.4208, 0.347), (0.2209, 0.4208, 0.347), (0.2031, 0.4386, 0.347), (0.2031, 0.4208, 0.347), (0.2031, 0.385, 0.347), (0.2209, 0.4029, 0.347), (0.2031, 0.4029, 0.347), (-0.2216, 0.385, 0.347), (-0.2216, 0.4386, 0.347), (-0.1679, 0.4386, 0.347), (-0.1679, 0.385, 0.347), (-0.2216, 0.4029, 0.347), (-0.2037, 0.385, 0.347), (-0.2037, 0.4029, 0.347), (-0.2037, 0.4386, 0.347), (-0.2216, 0.4208, 0.347), (-0.2037, 0.4208, 0.347), (-0.1679, 0.4208, 0.347), (-0.1858, 0.4386, 0.347), (-0.1858, 0.4208, 0.347), (-0.1858, 0.385, 0.347), (-0.1679, 0.4029, 0.347), (-0.1858, 0.4029, 0.347), (-0.2216, 0.385, 2.775), (-0.1679, 0.385, 2.775), (-0.1679, 0.4386, 2.775), (-0.2216, 0.4386, 2.775), (-0.2037, 0.385, 2.775), (-0.2216, 0.4029, 2.775), (-0.2037, 0.4029, 2.775), (-0.1679, 0.4029, 2.775), (-0.1858, 0.385, 2.775), (-0.1858, 0.4029, 2.775), (-0.1858, 0.4386, 2.775), (-0.1679, 0.4208, 2.775), (-0.1858, 0.4208, 2.775), (-0.2216, 0.4208, 2.775), (-0.2037, 0.4386, 2.775), (-0.2037, 0.4208, 2.775), (0.1673, 0.385, 2.775), (0.2209, 0.385, 2.775), (0.2209, 0.4386, 2.775), (0.1673, 0.4386, 2.775), (0.1852, 0.385, 2.775), (0.1673, 0.4029, 2.775), (0.1852, 0.4029, 2.775), (0.2209, 0.4029, 2.775), (0.2031, 0.385, 2.775), (0.2031, 0.4029, 2.775), (0.2031, 0.4386, 2.775), (0.2209, 0.4208, 2.775), (0.2031, 0.4208, 2.775), (0.1673, 0.4208, 2.775), (0.1852, 0.4386, 2.775), (0.1852, 0.4208, 2.775), (0.1673, -0.4386, 2.775), (0.2209, -0.4386, 2.775), (0.2209, -0.385, 2.775), (0.1673, -0.385, 2.775), (0.1852, -0.4386, 2.775), (0.1673, -0.4208, 2.775), (0.1852, -0.4208, 2.775), (0.2209, -0.4208, 2.775), (0.2031, -0.4386, 2.775), (0.2031, -0.4208, 2.775), (0.2031, -0.385, 2.775), (0.2209, -0.4029, 2.775), (0.2031, -0.4029, 2.775), (0.1673, -0.4029, 2.775), (0.1852, -0.385, 2.775), (0.1852, -0.4029, 2.775), (0.2484, 0.385, 2.195), (0.2484, 0.385, 2.141), (0.2484, 0.4386, 2.141), (0.2484, 0.4386, 2.195), (0.2484, 0.385, 2.177), (0.2484, 0.4029, 2.195), (0.2484, 0.4029, 2.177), (0.2484, 0.4029, 2.141), (0.2484, 0.385, 2.159), (0.2484, 0.4029, 2.159), (0.2484, 0.4386, 2.159), (0.2484, 0.4208, 2.141), (0.2484, 0.4208, 2.159), (0.2484, 0.4208, 2.195), (0.2484, 0.4386, 2.177), (0.2484, 0.4208, 2.177), (0.2484, 0.385, 0.9809), (0.2484, 0.385, 0.9273), (0.2484, 0.4386, 0.9273), (0.2484, 0.4386, 0.9809), (0.2484, 0.385, 0.9631), (0.2484, 0.4029, 0.9809), (0.2484, 0.4029, 0.9631), (0.2484, 0.4029, 0.9273), (0.2484, 0.385, 0.9452), (0.2484, 0.4029, 0.9452), (0.2484, 0.4386, 0.9452), (0.2484, 0.4208, 0.9273), (0.2484, 0.4208, 0.9452), (0.2484, 0.4208, 0.9809), (0.2484, 0.4386, 0.9631), (0.2484, 0.4208, 0.9631), (0.2484, -0.4386, 0.9809), (0.2484, -0.4386, 0.9273), (0.2484, -0.385, 0.9273), (0.2484, -0.385, 0.9809), (0.2484, -0.4386, 0.9631), (0.2484, -0.4208, 0.9809), (0.2484, -0.4208, 0.9631), (0.2484, -0.4208, 0.9273), (0.2484, -0.4386, 0.9452), (0.2484, -0.4208, 0.9452), (0.2484, -0.385, 0.9452), (0.2484, -0.4029, 0.9273), (0.2484, -0.4029, 0.9452), (0.2484, -0.4029, 0.9809), (0.2484, -0.385, 0.9631), (0.2484, -0.4029, 0.9631), (0.1673, -0.8236, 2.195), (0.1673, -0.8236, 2.141), (0.2209, -0.8236, 2.141), (0.2209, -0.8236, 2.195), (0.1673, -0.8236, 2.177), (0.1852, -0.8236, 2.195), (0.1852, -0.8236, 2.177), (0.1852, -0.8236, 2.141), (0.1673, -0.8236, 2.159), (0.1852, -0.8236, 2.159), (0.2209, -0.8236, 2.159), (0.2031, -0.8236, 2.141), (0.2031, -0.8236, 2.159), (0.2031, -0.8236, 2.195), (0.2209, -0.8236, 2.177), (0.2031, -0.8236, 2.177), (0.1673, -0.8236, 0.9809), (0.1673, -0.8236, 0.9273), (0.2209, -0.8236, 0.9273), (0.2209, -0.8236, 0.9809), (0.1673, -0.8236, 0.9631), (0.1852, -0.8236, 0.9809), (0.1852, -0.8236, 0.9631), (0.1852, -0.8236, 0.9273), (0.1673, -0.8236, 0.9452), (0.1852, -0.8236, 0.9452), (0.2209, -0.8236, 0.9452), (0.2031, -0.8236, 0.9273), (0.2031, -0.8236, 0.9452), (0.2031, -0.8236, 0.9809), (0.2209, -0.8236, 0.9631), (0.2031, -0.8236, 0.9631), (-0.2216, -0.8236, 0.9809), (-0.2216, -0.8236, 0.9273), (-0.1679, -0.8236, 0.9273), (-0.1679, -0.8236, 0.9809), (-0.2216, -0.8236, 0.9631), (-0.2037, -0.8236, 0.9809), (-0.2037, -0.8236, 0.9631), (-0.2037, -0.8236, 0.9273), (-0.2216, -0.8236, 0.9452), (-0.2037, -0.8236, 0.9452), (-0.1679, -0.8236, 0.9452), (-0.1858, -0.8236, 0.9273), (-0.1858, -0.8236, 0.9452), (-0.1858, -0.8236, 0.9809), (-0.1679, -0.8236, 0.9631), (-0.1858, -0.8236, 0.9631), (-0.2484, -0.385, 2.195), (-0.2484, -0.385, 2.141), (-0.2484, -0.4386, 2.141), (-0.2484, -0.4386, 2.195), (-0.2484, -0.385, 2.177), (-0.2484, -0.4029, 2.195), (-0.2484, -0.4029, 2.177), (-0.2484, -0.4029, 2.141), (-0.2484, -0.385, 2.159), (-0.2484, -0.4029, 2.159), (-0.2484, -0.4386, 2.159), (-0.2484, -0.4208, 2.141), (-0.2484, -0.4208, 2.159), (-0.2484, -0.4208, 2.195), (-0.2484, -0.4386, 2.177), (-0.2484, -0.4208, 2.177), (-0.2484, -0.385, 0.9809), (-0.2484, -0.385, 0.9273), (-0.2484, -0.4386, 0.9273), (-0.2484, -0.4386, 0.9809), (-0.2484, -0.385, 0.9631), (-0.2484, -0.4029, 0.9809), (-0.2484, -0.4029, 0.9631), (-0.2484, -0.4029, 0.9273), (-0.2484, -0.385, 0.9452), (-0.2484, -0.4029, 0.9452), (-0.2484, -0.4386, 0.9452), (-0.2484, -0.4208, 0.9273), (-0.2484, -0.4208, 0.9452), (-0.2484, -0.4208, 0.9809), (-0.2484, -0.4386, 0.9631), (-0.2484, -0.4208, 0.9631), (-0.2484, 0.4386, 0.9809), (-0.2484, 0.4386, 0.9273), (-0.2484, 0.385, 0.9273), (-0.2484, 0.385, 0.9809), (-0.2484, 0.4386, 0.9631), (-0.2484, 0.4208, 0.9809), (-0.2484, 0.4208, 0.9631), (-0.2484, 0.4208, 0.9273), (-0.2484, 0.4386, 0.9452), (-0.2484, 0.4208, 0.9452), (-0.2484, 0.385, 0.9452), (-0.2484, 0.4029, 0.9273), (-0.2484, 0.4029, 0.9452), (-0.2484, 0.4029, 0.9809), (-0.2484, 0.385, 0.9631), (-0.2484, 0.4029, 0.9631), (0.2209, 0.8236, 0.9809), (0.2209, 0.8236, 0.9273), (0.1852, 0.8236, 0.9273), (0.1852, 0.8236, 0.9452), (0.1852, 0.8236, 0.9809), (0.1852, 0.8236, 0.9631), (0.2209, 0.8236, 0.9631), (0.2031, 0.8236, 0.9809), (0.2031, 0.8236, 0.9631), (0.2031, 0.8236, 0.9273), (0.2209, 0.8236, 0.9452), (0.2031, 0.8236, 0.9452), (0.2209, 0.8236, 2.195), (0.2209, 0.8236, 2.141), (0.1852, 0.8236, 2.141), (0.1852, 0.8236, 2.159), (0.1852, 0.8236, 2.195), (0.1852, 0.8236, 2.177), (0.2209, 0.8236, 2.177), (0.2031, 0.8236, 2.195), (0.2031, 0.8236, 2.177), (0.2031, 0.8236, 2.141), (0.2209, 0.8236, 2.159), (0.2031, 0.8236, 2.159), (-0.2216, 0.8236, 2.141), (-0.2216, 0.8236, 2.195), (-0.2216, 0.8236, 2.159), (-0.2037, 0.8236, 2.141), (-0.2037, 0.8236, 2.159), (-0.2037, 0.8236, 2.195), (-0.2216, 0.8236, 2.177), (-0.2037, 0.8236, 2.177), (-0.2216, 0.8236, 0.9273), (-0.2216, 0.8236, 0.9809), (-0.2216, 0.8236, 0.9452), (-0.2037, 0.8236, 0.9273), (-0.2037, 0.8236, 0.9452), (-0.2037, 0.8236, 0.9809), (-0.2216, 0.8236, 0.9631), (-0.2037, 0.8236, 0.9631), (-0.2484, 0.4386, 2.195), (-0.2484, 0.4386, 2.141), (-0.2484, 0.385, 2.141), (-0.2484, 0.385, 2.195), (-0.2484, 0.4386, 2.177), (-0.2484, 0.4208, 2.195), (-0.2484, 0.4208, 2.177), (-0.2484, 0.4208, 2.141), (-0.2484, 0.4386, 2.159), (-0.2484, 0.4208, 2.159), (-0.2484, 0.385, 2.159), (-0.2484, 0.4029, 2.141), (-0.2484, 0.4029, 2.159), (-0.2484, 0.4029, 2.195), (-0.2484, 0.385, 2.177), (-0.2484, 0.4029, 2.177), (-0.2216, -0.8236, 2.195), (-0.2216, -0.8236, 2.141), (-0.1679, -0.8236, 2.141), (-0.1679, -0.8236, 2.195), (-0.2216, -0.8236, 2.177), (-0.2037, -0.8236, 2.195), (-0.2037, -0.8236, 2.177), (-0.2037, -0.8236, 2.141), (-0.2216, -0.8236, 2.159), (-0.2037, -0.8236, 2.159), (-0.1679, -0.8236, 2.159), (-0.1858, -0.8236, 2.141), (-0.1858, -0.8236, 2.159), (-0.1858, -0.8236, 2.195), (-0.1679, -0.8236, 2.177), (-0.1858, -0.8236, 2.177), (0.2484, -0.4386, 2.195), (0.2484, -0.4386, 2.141), (0.2484, -0.385, 2.141), (0.2484, -0.385, 2.195), (0.2484, -0.4386, 2.177), (0.2484, -0.4208, 2.195), (0.2484, -0.4208, 2.177), (0.2484, -0.4208, 2.141), (0.2484, -0.4386, 2.159), (0.2484, -0.4208, 2.159), (0.2484, -0.385, 2.159), (0.2484, -0.4029, 2.141), (0.2484, -0.4029, 2.159), (0.2484, -0.4029, 2.195), (0.2484, -0.385, 2.177), (0.2484, -0.4029, 2.177), (-0.2216, -0.4386, 2.775), (-0.1679, -0.4386, 2.775), (-0.1679, -0.385, 2.775), (-0.2216, -0.385, 2.775), (-0.2037, -0.4386, 2.775), (-0.2216, -0.4208, 2.775), (-0.2037, -0.4208, 2.775), (-0.1679, -0.4208, 2.775), (-0.1858, -0.4386, 2.775), (-0.1858, -0.4208, 2.775), (-0.1858, -0.385, 2.775), (-0.1679, -0.4029, 2.775), (-0.1858, -0.4029, 2.775), (-0.2216, -0.4029, 2.775), (-0.2037, -0.385, 2.775), (-0.2037, -0.4029, 2.775), (-0.2216, -0.4386, 0.347), (-0.2216, -0.385, 0.347), (-0.1679, -0.385, 0.347), (-0.1679, -0.4386, 0.347), (-0.2216, -0.4208, 0.347), (-0.2037, -0.4386, 0.347), (-0.2037, -0.4208, 0.347), (-0.2037, -0.385, 0.347), (-0.2216, -0.4029, 0.347), (-0.2037, -0.4029, 0.347), (-0.1679, -0.4029, 0.347), (-0.1858, -0.385, 0.347), (-0.1858, -0.4029, 0.347), (-0.1858, -0.4386, 0.347), (-0.1679, -0.4208, 0.347), (-0.1858, -0.4208, 0.347), (0.008942, 0.7884, 2.733), (0.02683, 0.7884, 2.733), (0.02683, 0.8016, 2.729), (0.008942, 0.8024, 2.729), (-0.02683, 0.8018, 2.729), (-0.008942, 0.8024, 2.729), (-0.02683, 0.7884, 2.733), (-0.008942, 0.7884, 2.733), (0.02683, -0.8052, 2.733), (0.008942, -0.8052, 2.733), (-0.008942, -0.8052, 2.733), (-0.02683, -0.8052, 2.733), (0.02683, 0.0005581, 2.733), (0.02683, 0.01844, 2.733), (0.008942, 0.01844, 2.733), (0.008942, 0.0005581, 2.733), (-0.008942, 0.01844, 2.733), (-0.008942, 0.0005581, 2.733), (-0.02683, 0.01844, 2.733), (-0.02683, 0.0005581, 2.733), (-0.02683, -0.01733, 2.733), (-0.008942, -0.01733, 2.733), (-0.02683, -0.03521, 2.733), (-0.008942, -0.03521, 2.733), (0.008942, -0.03521, 2.733), (0.008942, -0.01733, 2.733), (0.02683, -0.03521, 2.733), (0.02683, -0.01733, 2.733), (-0.1679, 0.7884, 2.733), (-0.1679, 0.8016, 2.729), (0.1673, 0.8018, 2.729), (0.1673, 0.7884, 2.733), (-0.02683, -0.4291, 2.733), (-0.02683, -0.447, 2.733), (-0.008942, -0.447, 2.733), (-0.008942, -0.4291, 2.733), (0.008942, -0.447, 2.733), (0.008942, -0.4291, 2.733), (0.02683, -0.447, 2.733), (0.02683, -0.4291, 2.733), (0.02683, -0.4113, 2.733), (0.008942, -0.4113, 2.733), (0.02683, -0.3934, 2.733), (0.008942, -0.3934, 2.733), (-0.008942, -0.3934, 2.733), (-0.008942, -0.4113, 2.733), (-0.02683, -0.3934, 2.733), (-0.02683, -0.4113, 2.733), (0.008942, 0.3766, 2.733), (0.02683, 0.3766, 2.733), (0.02683, 0.3945, 2.733), (0.008942, 0.3945, 2.733), (0.02683, 0.4124, 2.733), (0.008942, 0.4124, 2.733), (0.02683, 0.4303, 2.733), (0.008942, 0.4303, 2.733), (-0.008942, 0.4303, 2.733), (-0.008942, 0.4124, 2.733), (-0.02683, 0.4303, 2.733), (-0.02683, 0.4124, 2.733), (-0.02683, 0.3945, 2.733), (-0.008942, 0.3945, 2.733), (-0.02683, 0.3766, 2.733), (-0.008942, 0.3766, 2.733), (0.1673, 0.01844, 2.733), (0.1673, 0.000558, 2.733), (0.1673, -0.01733, 2.733), (0.1673, -0.03521, 2.733), (-0.1679, -0.03521, 2.733), (-0.1679, -0.01733, 2.733), (-0.1679, 0.0005582, 2.733), (-0.1679, 0.01844, 2.733), (-0.1679, 0.3766, 2.733), (-0.1679, 0.3945, 2.733), (-0.1679, 0.4124, 2.733), (-0.1679, 0.4303, 2.733), (0.1673, 0.3945, 2.733), (0.1673, 0.3766, 2.733), (0.1673, 0.4303, 2.733), (0.1673, 0.4124, 2.733), (0.1673, -0.4291, 2.733), (0.1673, -0.447, 2.733), (0.1673, -0.3934, 2.733), (0.1673, -0.4113, 2.733), (-0.1679, -0.447, 2.733), (-0.1679, -0.4291, 2.733), (-0.1679, -0.4113, 2.733), (-0.1679, -0.3934, 2.733), (0.1673, -0.8052, 2.733), (-0.1679, -0.8052, 2.733), (-0.1679, 0.8091, 2.772), (-0.1858, 0.8091, 2.772), (-0.1679, 0.8091, 2.767), (-0.1679, 0.8091, 2.722), (-0.1868, 0.8091, 2.772), (-0.02683, 0.8091, 2.721), (-0.008942, 0.8091, 2.722), (-0.1858, 0.8091, 0.3505), (-0.1679, 0.8091, 0.3503), (-0.1868, 0.8091, 0.3505), (0.1673, 0.8091, 2.772), (0.1673, 0.8091, 2.721), (0.1673, 0.8091, 2.766), (0.1793, 0.8091, 2.772), (0.02683, 0.8091, 2.722), (0.008942, 0.8091, 2.722), (0.1793, 0.8091, 0.3506), (0.1673, 0.8091, 0.3507), (0.02683, 0.8091, 0.3503), (0.008942, 0.8091, 0.3505), (-0.008942, 0.8091, 0.3505), (-0.02683, 0.8091, 0.3507), (-0.1868, 0.8236, 2.748), (-0.1868, 0.8197, 2.762), (-0.1868, 0.8108, 2.771), (-0.1868, 0.8236, 2.195), (-0.1868, 0.8236, 2.177), (-0.1868, 0.8236, 2.159), (-0.1868, 0.8236, 2.141), (-0.1868, 0.8236, 1.588), (-0.1868, 0.8236, 1.57), (-0.1868, 0.8236, 1.552), (-0.1868, 0.8236, 1.534), (-0.1868, 0.8236, 0.9809), (-0.1868, 0.8236, 0.9631), (-0.1868, 0.8236, 0.9452), (-0.1868, 0.8236, 0.9273), (-0.1868, 0.8236, 0.3739), (-0.1868, 0.8197, 0.3599), (-0.1868, 0.8108, 0.351), (0.1793, 0.8197, 2.762), (0.1793, 0.8106, 2.771), (0.1793, 0.8236, 2.177), (0.1793, 0.8236, 2.195), (0.1793, 0.8236, 2.748), (0.1793, 0.8236, 1.588), (0.1793, 0.8236, 2.159), (0.1793, 0.8236, 2.141), (0.1793, 0.8236, 1.57), (0.1793, 0.8236, 1.552), (0.1793, 0.8236, 1.534), (0.1793, 0.8236, 0.9809), (0.1793, 0.8236, 0.9631), (0.1793, 0.8236, 0.3739), (0.1793, 0.8236, 0.9273), (0.1793, 0.8236, 0.9452), (0.1793, 0.8198, 0.3601), (0.1793, 0.8105, 0.351)], [], [(25, 598, 1208, 583), (462, 1263, 431, 86), (449, 1079, 660, 62), (1326, 677, 74, 472), (504, 1111, 871, 97), (48, 350, 1250, 647), (1222, 711, 196, 616), (729, 1191, 759, 261), (117, 533, 1238, 699), (632, 1063, 903, 213), (793, 1143, 823, 277), (1046, 490, 245, 920), (774, 1295, 417, 182), (857, 1095, 887, 293), (921, 244, 674, 1329), (838, 1311, 385, 150), (953, 999, 983, 309), (584, 1207, 743, 165), (565, 148, 791, 1161), (310, 982, 1344, 937), (505, 96, 951, 1017), (13, 566, 1160, 552), (113, 966, 1032, 341), (536, 2, 520, 1239), (522, 1015, 967, 112), (398, 1223, 615, 38), (1014, 950, 308, 968), (1278, 488, 84, 430), (214, 902, 1080, 448), (383, 60, 659, 1145), (415, 72, 676, 1193), (889, 215, 447, 1313), (294, 886, 1312, 841), (353, 118, 698, 1251), (49, 646, 1064, 631), (98, 870, 1128, 327), (1, 506, 1016, 521), (549, 1159, 807, 133), (325, 14, 551, 1001), (99, 326, 1000, 952), (1110, 854, 292, 872), (278, 822, 1296, 777), (934, 1343, 581, 164), (1310, 446, 61, 382), (134, 806, 1176, 368), (369, 1175, 599, 24), (1126, 839, 149, 568), (1342, 366, 26, 582), (985, 135, 367, 1345), (1158, 790, 276, 808), (262, 758, 1280, 713), (690, 1271, 613, 199), (1294, 473, 73, 414), (166, 742, 1224, 401), (342, 1031, 399, 37), (1174, 775, 181, 600), (1270, 340, 36, 614), (597, 180, 727, 1209), (1206, 726, 260, 744), (119, 352, 1096, 856), (324, 1127, 567, 12), (351, 50, 630, 1097), (534, 116, 855, 1113), (463, 85, 491, 1049), (710, 1279, 433, 197), (1262, 691, 198, 432), (745, 263, 712, 1225), (1190, 675, 247, 760), (183, 416, 1192, 728), (809, 279, 776, 1177), (1142, 658, 228, 824), (151, 384, 1144, 792), (873, 295, 840, 1129), (1094, 629, 212, 888), (825, 231, 474, 1297), (761, 246, 489, 1281), (1030, 935, 167, 400), (969, 311, 936, 1033), (998, 550, 132, 984), (0, 3, 5, 4), (3, 7, 8, 5), (1, 6, 8, 7), (6, 10, 11, 8), (2, 9, 11, 10), (9, 4, 5, 11), (5, 8, 11), (12, 15, 17, 16), (15, 19, 20, 17), (13, 18, 20, 19), (18, 22, 23, 20), (14, 21, 23, 22), (21, 16, 17, 23), (17, 20, 23), (24, 27, 29, 28), (27, 31, 32, 29), (25, 30, 32, 31), (30, 34, 35, 32), (26, 33, 35, 34), (33, 28, 29, 35), (29, 32, 35), (36, 39, 41, 40), (39, 43, 44, 41), (37, 42, 44, 43), (42, 46, 47, 44), (38, 45, 47, 46), (45, 40, 41, 47), (41, 44, 47), (48, 51, 53, 52), (51, 55, 56, 53), (49, 54, 56, 55), (54, 58, 59, 56), (50, 57, 59, 58), (57, 52, 53, 59), (53, 56, 59), (60, 63, 65, 64), (63, 67, 68, 65), (61, 66, 68, 67), (66, 70, 71, 68), (62, 69, 71, 70), (69, 64, 65, 71), (65, 68, 71), (72, 75, 77, 76), (75, 79, 80, 77), (73, 78, 80, 79), (78, 82, 83, 80), (74, 81, 83, 82), (81, 76, 77, 83), (77, 80, 83), (84, 87, 89, 88), (87, 91, 92, 89), (85, 90, 92, 91), (90, 94, 95, 92), (86, 93, 95, 94), (93, 88, 89, 95), (89, 92, 95), (96, 100, 102, 101), (100, 104, 105, 102), (97, 103, 105, 104), (103, 107, 108, 105), (98, 106, 108, 107), (106, 110, 111, 108), (99, 109, 111, 110), (109, 101, 102, 111), (102, 105, 108, 111), (112, 114, 1467, 1466), (114, 115, 1468, 1467), (113, 1469, 1468, 115), (116, 120, 122, 121), (120, 124, 125, 122), (117, 123, 125, 124), (123, 127, 128, 125), (118, 126, 128, 127), (126, 130, 131, 128), (119, 129, 131, 130), (129, 121, 122, 131), (122, 125, 128, 131), (132, 136, 138, 137), (136, 140, 141, 138), (133, 139, 141, 140), (139, 143, 144, 141), (134, 142, 144, 143), (142, 146, 147, 144), (135, 145, 147, 146), (145, 137, 138, 147), (138, 141, 144, 147), (148, 152, 154, 153), (152, 156, 157, 154), (149, 155, 157, 156), (155, 159, 160, 157), (150, 158, 160, 159), (158, 162, 163, 160), (151, 161, 163, 162), (161, 153, 154, 163), (154, 157, 160, 163), (164, 168, 170, 169), (168, 172, 173, 170), (165, 171, 173, 172), (171, 175, 176, 173), (166, 174, 176, 175), (174, 178, 179, 176), (167, 177, 179, 178), (177, 169, 170, 179), (170, 173, 176, 179), (180, 184, 186, 185), (184, 188, 189, 186), (181, 187, 189, 188), (187, 191, 192, 189), (182, 190, 192, 191), (190, 194, 195, 192), (183, 193, 195, 194), (193, 185, 186, 195), (186, 189, 192, 195), (196, 200, 202, 201), (200, 204, 205, 202), (197, 203, 205, 204), (203, 207, 208, 205), (198, 206, 208, 207), (206, 210, 211, 208), (199, 209, 211, 210), (209, 201, 202, 211), (202, 205, 208, 211), (212, 216, 218, 217), (216, 220, 221, 218), (213, 219, 221, 220), (219, 223, 224, 221), (214, 222, 224, 223), (222, 226, 227, 224), (215, 225, 227, 226), (225, 217, 218, 227), (218, 221, 224, 227), (228, 232, 234, 233), (232, 236, 237, 234), (229, 235, 237, 236), (235, 239, 240, 237), (230, 238, 240, 239), (238, 242, 243, 240), (231, 241, 243, 242), (241, 233, 234, 243), (234, 237, 240, 243), (244, 248, 250, 249), (248, 252, 253, 250), (245, 251, 253, 252), (251, 255, 256, 253), (246, 254, 256, 255), (254, 258, 259, 256), (247, 257, 259, 258), (257, 249, 250, 259), (250, 253, 256, 259), (260, 264, 266, 265), (264, 268, 269, 266), (261, 267, 269, 268), (267, 271, 272, 269), (262, 270, 272, 271), (270, 274, 275, 272), (263, 273, 275, 274), (273, 265, 266, 275), (266, 269, 272, 275), (276, 280, 282, 281), (280, 284, 285, 282), (277, 283, 285, 284), (283, 287, 288, 285), (278, 286, 288, 287), (286, 290, 291, 288), (279, 289, 291, 290), (289, 281, 282, 291), (282, 285, 288, 291), (292, 296, 298, 297), (296, 300, 301, 298), (293, 299, 301, 300), (299, 303, 304, 301), (294, 302, 304, 303), (302, 306, 307, 304), (295, 305, 307, 306), (305, 297, 298, 307), (298, 301, 304, 307), (308, 312, 314, 313), (312, 316, 317, 314), (309, 315, 317, 316), (315, 319, 320, 317), (310, 318, 320, 319), (318, 322, 323, 320), (311, 321, 323, 322), (321, 313, 314, 323), (314, 317, 320, 323), (324, 328, 330, 329), (328, 332, 333, 330), (325, 331, 333, 332), (331, 335, 336, 333), (326, 334, 336, 335), (334, 338, 339, 336), (327, 337, 339, 338), (337, 329, 330, 339), (330, 333, 336, 339), (340, 343, 345, 344), (343, 1485, 1486, 345), (341, 346, 1455, 1456), (346, 348, 349, 1487, 1457, 1455), (342, 347, 349, 348), (347, 344, 345, 349), (345, 1486, 1487, 349), (350, 354, 356, 355), (354, 358, 359, 356), (351, 357, 359, 358), (357, 361, 362, 359), (352, 360, 362, 361), (360, 364, 365, 362), (353, 363, 365, 364), (363, 355, 356, 365), (356, 359, 362, 365), (366, 370, 372, 371), (370, 374, 375, 372), (367, 373, 375, 374), (373, 377, 378, 375), (368, 376, 378, 377), (376, 380, 381, 378), (369, 379, 381, 380), (379, 371, 372, 381), (372, 375, 378, 381), (382, 386, 388, 387), (386, 390, 391, 388), (383, 389, 391, 390), (389, 393, 394, 391), (384, 392, 394, 393), (392, 396, 397, 394), (385, 395, 397, 396), (395, 387, 388, 397), (388, 391, 394, 397), (398, 402, 404, 403), (402, 406, 407, 404), (399, 405, 407, 406), (405, 409, 410, 407), (400, 408, 410, 409), (408, 412, 413, 410), (401, 411, 413, 412), (411, 403, 404, 413), (404, 407, 410, 413), (414, 418, 420, 419), (418, 422, 423, 420), (415, 421, 423, 422), (421, 425, 426, 423), (416, 424, 426, 425), (424, 428, 429, 426), (417, 427, 429, 428), (427, 419, 420, 429), (420, 423, 426, 429), (430, 434, 436, 435), (434, 438, 439, 436), (431, 437, 439, 438), (437, 441, 442, 439), (432, 440, 442, 441), (440, 444, 445, 442), (433, 443, 445, 444), (443, 435, 436, 445), (436, 439, 442, 445), (446, 450, 452, 451), (450, 454, 455, 452), (447, 453, 455, 454), (453, 457, 458, 455), (448, 456, 458, 457), (456, 460, 461, 458), (449, 459, 461, 460), (459, 451, 452, 461), (452, 455, 458, 461), (462, 465, 467, 466), (465, 469, 470, 467), (463, 468, 470, 469), (468, 471, 1449, 1452, 1472, 470), (464, 1448, 1449, 471), (467, 470, 1472, 1471), (472, 476, 478, 477), (476, 480, 481, 478), (473, 479, 481, 480), (479, 483, 484, 481), (474, 482, 484, 483), (482, 486, 487, 484), (475, 485, 487, 486), (485, 477, 478, 487), (478, 481, 484, 487), (488, 492, 494, 493), (492, 496, 497, 494), (489, 495, 497, 496), (495, 499, 500, 497), (490, 498, 500, 499), (498, 502, 503, 500), (491, 501, 503, 502), (501, 493, 494, 503), (494, 497, 500, 503), (504, 508, 510, 509), (508, 512, 513, 510), (505, 511, 513, 512), (511, 515, 516, 513), (506, 514, 516, 515), (514, 518, 519, 516), (507, 517, 519, 518), (517, 509, 510, 519), (510, 513, 516, 519), (523, 526, 527, 524), (520, 525, 527, 526), (525, 529, 530, 527), (521, 528, 530, 529), (528, 531, 532, 530), (522, 1465, 1464, 1505, 532, 531), (524, 527, 530, 532), (533, 537, 539, 538), (537, 541, 542, 539), (534, 540, 542, 541), (540, 544, 545, 542), (535, 543, 545, 544), (543, 547, 548, 545), (536, 546, 548, 547), (546, 538, 539, 548), (539, 542, 545, 548), (549, 553, 555, 554), (553, 557, 558, 555), (550, 556, 558, 557), (556, 560, 561, 558), (551, 559, 561, 560), (559, 563, 564, 561), (552, 562, 564, 563), (562, 554, 555, 564), (555, 558, 561, 564), (565, 569, 571, 570), (569, 573, 574, 571), (566, 572, 574, 573), (572, 576, 577, 574), (567, 575, 577, 576), (575, 579, 580, 577), (568, 578, 580, 579), (578, 570, 571, 580), (571, 574, 577, 580), (581, 585, 587, 586), (585, 589, 590, 587), (582, 588, 590, 589), (588, 592, 593, 590), (583, 591, 593, 592), (591, 595, 596, 593), (584, 594, 596, 595), (594, 586, 587, 596), (587, 590, 593, 596), (597, 601, 603, 602), (601, 605, 606, 603), (598, 604, 606, 605), (604, 608, 609, 606), (599, 607, 609, 608), (607, 611, 612, 609), (600, 610, 612, 611), (610, 602, 603, 612), (603, 606, 609, 612), (613, 617, 619, 618), (617, 621, 622, 619), (614, 620, 622, 621), (620, 624, 625, 622), (615, 623, 625, 624), (623, 627, 628, 625), (616, 626, 628, 627), (626, 618, 619, 628), (619, 622, 625, 628), (629, 633, 635, 634), (633, 637, 638, 635), (630, 636, 638, 637), (636, 640, 641, 638), (631, 639, 641, 640), (639, 643, 644, 641), (632, 642, 644, 643), (642, 634, 635, 644), (635, 638, 641, 644), (645, 650, 651, 1489, 1461, 1458), (650, 653, 654, 651), (646, 652, 654, 653), (652, 656, 657, 654), (647, 655, 657, 656), (655, 648, 649, 657), (649, 651, 654, 657), (658, 662, 664, 663), (662, 666, 667, 664), (659, 665, 667, 666), (665, 669, 670, 667), (660, 668, 670, 669), (668, 672, 673, 670), (661, 671, 673, 672), (671, 663, 664, 673), (664, 667, 670, 673), (674, 678, 680, 679), (678, 682, 683, 680), (675, 681, 683, 682), (681, 685, 686, 683), (676, 684, 686, 685), (684, 688, 689, 686), (677, 687, 689, 688), (687, 679, 680, 689), (680, 683, 686, 689), (690, 692, 694, 693), (692, 696, 697, 694), (691, 695, 697, 696), (695, 1477, 1478, 697), (694, 697, 1478, 1479), (700, 703, 704, 701), (698, 702, 704, 703), (702, 706, 707, 704), (699, 705, 707, 706), (705, 708, 709, 707), (701, 704, 707, 709), (710, 714, 716, 715), (714, 718, 719, 716), (711, 717, 719, 718), (717, 721, 722, 719), (712, 720, 722, 721), (720, 724, 725, 722), (713, 723, 725, 724), (723, 715, 716, 725), (716, 719, 722, 725), (726, 730, 732, 731), (730, 734, 735, 732), (727, 733, 735, 734), (733, 737, 738, 735), (728, 736, 738, 737), (736, 740, 741, 738), (729, 739, 741, 740), (739, 731, 732, 741), (732, 735, 738, 741), (742, 746, 748, 747), (746, 750, 751, 748), (743, 749, 751, 750), (749, 753, 754, 751), (744, 752, 754, 753), (752, 756, 757, 754), (745, 755, 757, 756), (755, 747, 748, 757), (748, 751, 754, 757), (758, 762, 764, 763), (762, 766, 767, 764), (759, 765, 767, 766), (765, 769, 770, 767), (760, 768, 770, 769), (768, 772, 773, 770), (761, 771, 773, 772), (771, 763, 764, 773), (764, 767, 770, 773), (774, 778, 780, 779), (778, 782, 783, 780), (775, 781, 783, 782), (781, 785, 786, 783), (776, 784, 786, 785), (784, 788, 789, 786), (777, 787, 789, 788), (787, 779, 780, 789), (780, 783, 786, 789), (790, 794, 796, 795), (794, 798, 799, 796), (791, 797, 799, 798), (797, 801, 802, 799), (792, 800, 802, 801), (800, 804, 805, 802), (793, 803, 805, 804), (803, 795, 796, 805), (796, 799, 802, 805), (806, 810, 812, 811), (810, 814, 815, 812), (807, 813, 815, 814), (813, 817, 818, 815), (808, 816, 818, 817), (816, 820, 821, 818), (809, 819, 821, 820), (819, 811, 812, 821), (812, 815, 818, 821), (822, 826, 828, 827), (826, 830, 831, 828), (823, 829, 831, 830), (829, 833, 834, 831), (824, 832, 834, 833), (832, 836, 837, 834), (825, 835, 837, 836), (835, 827, 828, 837), (828, 831, 834, 837), (838, 842, 844, 843), (842, 846, 847, 844), (839, 845, 847, 846), (845, 849, 850, 847), (840, 848, 850, 849), (848, 852, 853, 850), (841, 851, 853, 852), (851, 843, 844, 853), (844, 847, 850, 853), (854, 858, 860, 859), (858, 862, 863, 860), (855, 861, 863, 862), (861, 865, 866, 863), (856, 864, 866, 865), (864, 868, 869, 866), (857, 867, 869, 868), (867, 859, 860, 869), (860, 863, 866, 869), (870, 874, 876, 875), (874, 878, 879, 876), (871, 877, 879, 878), (877, 881, 882, 879), (872, 880, 882, 881), (880, 884, 885, 882), (873, 883, 885, 884), (883, 875, 876, 885), (876, 879, 882, 885), (886, 890, 892, 891), (890, 894, 895, 892), (887, 893, 895, 894), (893, 897, 898, 895), (888, 896, 898, 897), (896, 900, 901, 898), (889, 899, 901, 900), (899, 891, 892, 901), (892, 895, 898, 901), (905, 916, 1424, 1425), (230, 239, 1368, 1369), (1062, 1067, 1434, 1435), (902, 906, 908, 907), (906, 910, 911, 908), (903, 909, 911, 910), (909, 913, 914, 911), (904, 912, 914, 913), (912, 916, 917, 914), (905, 915, 917, 916), (915, 907, 908, 917), (908, 911, 914, 917), (918, 922, 924, 923), (922, 926, 927, 924), (919, 925, 927, 926), (925, 929, 930, 927), (920, 928, 930, 929), (928, 932, 933, 930), (921, 931, 933, 932), (931, 923, 924, 933), (924, 927, 930, 933), (934, 938, 940, 939), (938, 942, 943, 940), (935, 941, 943, 942), (941, 945, 946, 943), (936, 944, 946, 945), (944, 948, 949, 946), (937, 947, 949, 948), (947, 939, 940, 949), (940, 943, 946, 949), (950, 954, 956, 955), (954, 958, 959, 956), (951, 957, 959, 958), (957, 961, 962, 959), (952, 960, 962, 961), (960, 964, 965, 962), (953, 963, 965, 964), (963, 955, 956, 965), (956, 959, 962, 965), (966, 970, 972, 971), (970, 974, 975, 972), (967, 973, 975, 974), (973, 977, 978, 975), (968, 976, 978, 977), (976, 980, 981, 978), (969, 979, 981, 980), (979, 971, 972, 981), (972, 975, 978, 981), (982, 986, 988, 987), (986, 990, 991, 988), (983, 989, 991, 990), (989, 993, 994, 991), (984, 992, 994, 993), (992, 996, 997, 994), (985, 995, 997, 996), (995, 987, 988, 997), (988, 991, 994, 997), (998, 1002, 1004, 1003), (1002, 1006, 1007, 1004), (999, 1005, 1007, 1006), (1005, 1009, 1010, 1007), (1000, 1008, 1010, 1009), (1008, 1012, 1013, 1010), (1001, 1011, 1013, 1012), (1011, 1003, 1004, 1013), (1004, 1007, 1010, 1013), (1014, 1018, 1020, 1019), (1018, 1022, 1023, 1020), (1015, 1021, 1023, 1022), (1021, 1025, 1026, 1023), (1016, 1024, 1026, 1025), (1024, 1028, 1029, 1026), (1017, 1027, 1029, 1028), (1027, 1019, 1020, 1029), (1020, 1023, 1026, 1029), (1030, 1034, 1036, 1035), (1034, 1038, 1039, 1036), (1031, 1037, 1039, 1038), (1037, 1041, 1042, 1039), (1032, 1040, 1042, 1041), (1040, 1044, 1045, 1042), (1033, 1043, 1045, 1044), (1043, 1035, 1036, 1045), (1036, 1039, 1042, 1045), (1046, 1050, 1052, 1051), (1050, 1054, 1055, 1052), (1047, 1053, 1055, 1054), (1053, 1057, 1058, 1055), (1048, 1056, 1058, 1057), (1056, 1060, 1061, 1058), (1049, 1059, 1061, 1060), (1059, 1051, 1052, 1061), (1052, 1055, 1058, 1061), (1062, 1066, 1068, 1067), (1066, 1070, 1071, 1068), (1063, 1069, 1071, 1070), (1069, 1073, 1074, 1071), (1064, 1072, 1074, 1073), (1072, 1076, 1077, 1074), (1065, 1075, 1077, 1076), (1075, 1067, 1068, 1077), (1068, 1071, 1074, 1077), (1078, 1082, 1084, 1083), (1082, 1086, 1087, 1084), (1079, 1085, 1087, 1086), (1085, 1089, 1090, 1087), (1080, 1088, 1090, 1089), (1088, 1092, 1093, 1090), (1081, 1091, 1093, 1092), (1091, 1083, 1084, 1093), (1084, 1087, 1090, 1093), (1094, 1098, 1100, 1099), (1098, 1102, 1103, 1100), (1095, 1101, 1103, 1102), (1101, 1105, 1106, 1103), (1096, 1104, 1106, 1105), (1104, 1108, 1109, 1106), (1097, 1107, 1109, 1108), (1107, 1099, 1100, 1109), (1100, 1103, 1106, 1109), (1110, 1114, 1116, 1115), (1114, 1118, 1119, 1116), (1111, 1117, 1119, 1118), (1117, 1121, 1122, 1119), (1112, 1120, 1122, 1121), (1120, 1124, 1125, 1122), (1113, 1123, 1125, 1124), (1123, 1115, 1116, 1125), (1116, 1119, 1122, 1125), (1126, 1130, 1132, 1131), (1130, 1134, 1135, 1132), (1127, 1133, 1135, 1134), (1133, 1137, 1138, 1135), (1128, 1136, 1138, 1137), (1136, 1140, 1141, 1138), (1129, 1139, 1141, 1140), (1139, 1131, 1132, 1141), (1132, 1135, 1138, 1141), (1142, 1146, 1148, 1147), (1146, 1150, 1151, 1148), (1143, 1149, 1151, 1150), (1149, 1153, 1154, 1151), (1144, 1152, 1154, 1153), (1152, 1156, 1157, 1154), (1145, 1155, 1157, 1156), (1155, 1147, 1148, 1157), (1148, 1151, 1154, 1157), (1158, 1162, 1164, 1163), (1162, 1166, 1167, 1164), (1159, 1165, 1167, 1166), (1165, 1169, 1170, 1167), (1160, 1168, 1170, 1169), (1168, 1172, 1173, 1170), (1161, 1171, 1173, 1172), (1171, 1163, 1164, 1173), (1164, 1167, 1170, 1173), (1174, 1178, 1180, 1179), (1178, 1182, 1183, 1180), (1175, 1181, 1183, 1182), (1181, 1185, 1186, 1183), (1176, 1184, 1186, 1185), (1184, 1188, 1189, 1186), (1177, 1187, 1189, 1188), (1187, 1179, 1180, 1189), (1180, 1183, 1186, 1189), (1190, 1194, 1196, 1195), (1194, 1198, 1199, 1196), (1191, 1197, 1199, 1198), (1197, 1201, 1202, 1199), (1192, 1200, 1202, 1201), (1200, 1204, 1205, 1202), (1193, 1203, 1205, 1204), (1203, 1195, 1196, 1205), (1196, 1199, 1202, 1205), (1206, 1210, 1212, 1211), (1210, 1214, 1215, 1212), (1207, 1213, 1215, 1214), (1213, 1217, 1218, 1215), (1208, 1216, 1218, 1217), (1216, 1220, 1221, 1218), (1209, 1219, 1221, 1220), (1219, 1211, 1212, 1221), (1212, 1215, 1218, 1221), (1222, 1226, 1228, 1227), (1226, 1230, 1231, 1228), (1223, 1229, 1231, 1230), (1229, 1233, 1234, 1231), (1224, 1232, 1234, 1233), (1232, 1236, 1237, 1234), (1225, 1235, 1237, 1236), (1235, 1227, 1228, 1237), (1228, 1231, 1234, 1237), (1242, 1245, 1246, 1243), (1238, 1244, 1246, 1245), (1244, 1248, 1249, 1246), (1239, 1247, 1249, 1248), (1247, 1240, 1241, 1249), (1241, 1243, 1246, 1249), (1254, 1257, 1258, 1255), (1250, 1256, 1258, 1257), (1256, 1260, 1261, 1258), (1251, 1259, 1261, 1260), (1259, 1252, 1253, 1261), (1253, 1255, 1258, 1261), (1262, 1264, 1266, 1265), (1264, 1268, 1269, 1266), (1263, 1267, 1269, 1268), (1267, 1473, 1474, 1269), (1266, 1269, 1474, 1475), (1270, 1272, 1274, 1273), (1272, 1276, 1277, 1274), (1271, 1275, 1277, 1276), (1275, 1481, 1482, 1277), (1274, 1277, 1482, 1483), (1278, 1282, 1284, 1283), (1282, 1286, 1287, 1284), (1279, 1285, 1287, 1286), (1285, 1289, 1290, 1287), (1280, 1288, 1290, 1289), (1288, 1292, 1293, 1290), (1281, 1291, 1293, 1292), (1291, 1283, 1284, 1293), (1284, 1287, 1290, 1293), (1294, 1298, 1300, 1299), (1298, 1302, 1303, 1300), (1295, 1301, 1303, 1302), (1301, 1305, 1306, 1303), (1296, 1304, 1306, 1305), (1304, 1308, 1309, 1306), (1297, 1307, 1309, 1308), (1307, 1299, 1300, 1309), (1300, 1303, 1306, 1309), (1310, 1314, 1316, 1315), (1314, 1318, 1319, 1316), (1311, 1317, 1319, 1318), (1317, 1321, 1322, 1319), (1312, 1320, 1322, 1321), (1320, 1324, 1325, 1322), (1313, 1323, 1325, 1324), (1323, 1315, 1316, 1325), (1316, 1319, 1322, 1325), (1326, 1330, 1332, 1331), (1330, 1334, 1335, 1332), (1327, 1333, 1335, 1334), (1333, 1337, 1338, 1335), (1328, 1336, 1338, 1337), (1336, 1340, 1341, 1338), (1329, 1339, 1341, 1340), (1339, 1331, 1332, 1341), (1332, 1335, 1338, 1341), (1342, 1346, 1348, 1347), (1346, 1350, 1351, 1348), (1343, 1349, 1351, 1350), (1349, 1353, 1354, 1351), (1344, 1352, 1354, 1353), (1352, 1356, 1357, 1354), (1345, 1355, 1357, 1356), (1355, 1347, 1348, 1357), (1348, 1351, 1354, 1357), (324, 12, 16, 328), (328, 16, 21, 332), (332, 21, 14, 325), (342, 37, 43, 347), (347, 43, 39, 344), (344, 39, 36, 340), (350, 48, 52, 354), (354, 52, 57, 358), (358, 57, 50, 351), (369, 24, 28, 379), (379, 28, 33, 371), (371, 33, 26, 366), (382, 61, 67, 386), (386, 67, 63, 390), (390, 63, 60, 383), (398, 38, 46, 402), (402, 46, 42, 406), (406, 42, 37, 399), (414, 73, 79, 418), (418, 79, 75, 422), (422, 75, 72, 415), (430, 84, 88, 434), (434, 88, 93, 438), (438, 93, 86, 431), (449, 62, 70, 459), (459, 70, 66, 451), (451, 66, 61, 446), (462, 86, 94, 465), (465, 94, 90, 469), (469, 90, 85, 463), (472, 74, 82, 476), (476, 82, 78, 480), (480, 78, 73, 473), (491, 85, 91, 501), (501, 91, 87, 493), (493, 87, 84, 488), (504, 97, 104, 508), (508, 104, 100, 512), (512, 100, 96, 505), (522, 112, 1466, 1465), (533, 117, 124, 537), (537, 124, 120, 541), (541, 120, 116, 534), (549, 133, 140, 553), (553, 140, 136, 557), (557, 136, 132, 550), (568, 149, 156, 578), (578, 156, 152, 570), (570, 152, 148, 565), (584, 165, 172, 594), (594, 172, 168, 586), (586, 168, 164, 581), (600, 181, 188, 610), (610, 188, 184, 602), (602, 184, 180, 597), (616, 196, 201, 626), (626, 201, 209, 618), (618, 209, 199, 613), (632, 213, 220, 642), (642, 220, 216, 634), (634, 216, 212, 629), (1337, 1333, 1443, 1444), (1327, 475, 1447, 1442), (1057, 1053, 1431, 1432), (661, 229, 236, 671), (671, 236, 232, 663), (663, 232, 228, 658), (674, 244, 249, 678), (678, 249, 257, 682), (682, 257, 247, 675), (690, 199, 210, 692), (692, 210, 206, 696), (696, 206, 198, 691), (919, 926, 1428, 1429), (1333, 1327, 1442, 1443), (710, 197, 204, 714), (714, 204, 200, 718), (718, 200, 196, 711), (729, 261, 268, 739), (739, 268, 264, 731), (731, 264, 260, 726), (742, 166, 175, 746), (746, 175, 171, 750), (750, 171, 165, 743), (758, 262, 271, 762), (762, 271, 267, 766), (766, 267, 261, 759), (774, 182, 191, 778), (778, 191, 187, 782), (782, 187, 181, 775), (793, 277, 284, 803), (803, 284, 280, 795), (795, 280, 276, 790), (806, 134, 143, 810), (810, 143, 139, 814), (814, 139, 133, 807), (822, 278, 287, 826), (826, 287, 283, 830), (830, 283, 277, 823), (838, 150, 159, 842), (842, 159, 155, 846), (846, 155, 149, 839), (857, 293, 300, 867), (867, 300, 296, 859), (859, 296, 292, 854), (870, 98, 107, 874), (874, 107, 103, 878), (878, 103, 97, 871), (886, 294, 303, 890), (890, 303, 299, 894), (894, 299, 293, 887), (1053, 1047, 1430, 1431), (1078, 1083, 1438, 1439), (916, 912, 1423, 1424), (239, 235, 1367, 1368), (1081, 905, 1425, 1440), (902, 214, 223, 906), (906, 223, 219, 910), (910, 219, 213, 903), (926, 922, 1427, 1428), (1067, 1075, 1437, 1434), (934, 164, 169, 938), (938, 169, 177, 942), (942, 177, 167, 935), (953, 309, 316, 963), (963, 316, 312, 955), (955, 312, 308, 950), (966, 113, 115, 970), (970, 115, 114, 974), (974, 114, 112, 967), (982, 310, 319, 986), (986, 319, 315, 990), (990, 315, 309, 983), (98, 327, 338, 106), (106, 338, 334, 110), (110, 334, 326, 99), (113, 341, 1456, 1469), (118, 353, 364, 126), (126, 364, 360, 130), (130, 360, 352, 119), (134, 368, 377, 142), (142, 377, 373, 146), (146, 373, 367, 135), (150, 385, 396, 158), (158, 396, 392, 162), (162, 392, 384, 151), (166, 401, 412, 174), (174, 412, 408, 178), (178, 408, 400, 167), (182, 417, 428, 190), (190, 428, 424, 194), (194, 424, 416, 183), (197, 433, 444, 203), (203, 444, 440, 207), (207, 440, 432, 198), (214, 448, 457, 222), (222, 457, 453, 226), (226, 453, 447, 215), (912, 904, 1422, 1423), (235, 229, 1366, 1367), (230, 475, 486, 238), (238, 486, 482, 242), (242, 482, 474, 231), (245, 490, 499, 251), (251, 499, 495, 255), (255, 495, 489, 246), (0, 507, 518, 3), (3, 518, 514, 7), (7, 514, 506, 1), (1, 521, 529, 6), (6, 529, 525, 10), (10, 525, 520, 2), (2, 536, 547, 9), (9, 547, 543, 4), (4, 543, 535, 0), (13, 552, 563, 18), (18, 563, 559, 22), (22, 559, 551, 14), (12, 567, 576, 15), (15, 576, 572, 19), (19, 572, 566, 13), (25, 583, 592, 30), (30, 592, 588, 34), (34, 588, 582, 26), (24, 599, 608, 27), (27, 608, 604, 31), (31, 604, 598, 25), (38, 615, 624, 45), (45, 624, 620, 40), (40, 620, 614, 36), (49, 631, 640, 54), (54, 640, 636, 58), (58, 636, 630, 50), (48, 647, 656, 51), (51, 656, 652, 55), (55, 652, 646, 49), (62, 660, 669, 69), (69, 669, 665, 64), (64, 665, 659, 60), (74, 677, 688, 81), (81, 688, 684, 76), (76, 684, 676, 72), (117, 699, 706, 123), (123, 706, 702, 127), (127, 702, 698, 118), (262, 713, 724, 270), (270, 724, 720, 274), (274, 720, 712, 263), (183, 728, 737, 193), (193, 737, 733, 185), (185, 733, 727, 180), (263, 745, 756, 273), (273, 756, 752, 265), (265, 752, 744, 260), (246, 761, 772, 254), (254, 772, 768, 258), (258, 768, 760, 247), (278, 777, 788, 286), (286, 788, 784, 290), (290, 784, 776, 279), (151, 792, 801, 161), (161, 801, 797, 153), (153, 797, 791, 148), (279, 809, 820, 289), (289, 820, 816, 281), (281, 816, 808, 276), (231, 825, 836, 241), (241, 836, 832, 233), (233, 832, 824, 228), (294, 841, 852, 302), (302, 852, 848, 306), (306, 848, 840, 295), (119, 856, 865, 129), (129, 865, 861, 121), (121, 861, 855, 116), (295, 873, 884, 305), (305, 884, 880, 297), (297, 880, 872, 292), (215, 889, 900, 225), (225, 900, 896, 217), (217, 896, 888, 212), (464, 1048, 1433, 1386), (1065, 645, 1389, 1436), (645, 1458, 1460, 1388, 1389), (1075, 1065, 1436, 1437), (922, 918, 1426, 1427), (661, 1078, 1439, 1446), (1083, 1091, 1441, 1438), (244, 921, 932, 248), (248, 932, 928, 252), (252, 928, 920, 245), (310, 937, 948, 318), (318, 948, 944, 322), (322, 944, 936, 311), (99, 952, 961, 109), (109, 961, 957, 101), (101, 957, 951, 96), (311, 969, 980, 321), (321, 980, 976, 313), (313, 976, 968, 308), (135, 985, 996, 145), (145, 996, 992, 137), (137, 992, 984, 132), (998, 984, 993, 1002), (1002, 993, 989, 1006), (1006, 989, 983, 999), (325, 1001, 1012, 331), (331, 1012, 1008, 335), (335, 1008, 1000, 326), (999, 953, 964, 1005), (1005, 964, 960, 1009), (1009, 960, 952, 1000), (550, 998, 1003, 556), (556, 1003, 1011, 560), (560, 1011, 1001, 551), (1014, 968, 977, 1018), (1018, 977, 973, 1022), (1022, 973, 967, 1015), (505, 1017, 1028, 511), (511, 1028, 1024, 515), (515, 1024, 1016, 506), (1015, 522, 531, 1021), (1021, 531, 528, 1025), (1025, 528, 521, 1016), (950, 1014, 1019, 954), (954, 1019, 1027, 958), (958, 1027, 1017, 951), (1030, 400, 409, 1034), (1034, 409, 405, 1038), (1038, 405, 399, 1031), (969, 1033, 1044, 979), (979, 1044, 1040, 971), (971, 1040, 1032, 966), (1031, 342, 348, 1037), (1037, 348, 346, 1041), (1041, 346, 341, 1032), (935, 1030, 1035, 941), (941, 1035, 1043, 945), (945, 1043, 1033, 936), (1046, 920, 929, 1050), (1050, 929, 925, 1054), (1054, 925, 919, 1047), (463, 1049, 1060, 468), (468, 1060, 1056, 471), (471, 1056, 1048, 464), (229, 661, 1446, 1366), (490, 1046, 1051, 498), (498, 1051, 1059, 502), (502, 1059, 1049, 491), (1062, 904, 913, 1066), (1066, 913, 909, 1070), (1070, 909, 903, 1063), (645, 1065, 1076, 650), (650, 1076, 1072, 653), (653, 1072, 1064, 646), (1063, 632, 643, 1069), (1069, 643, 639, 1073), (1073, 639, 631, 1064), (1091, 1081, 1440, 1441), (1047, 919, 1429, 1430), (918, 1328, 1445, 1426), (1078, 661, 672, 1082), (1082, 672, 668, 1086), (1086, 668, 660, 1079), (905, 1081, 1092, 915), (915, 1092, 1088, 907), (907, 1088, 1080, 902), (1079, 449, 460, 1085), (1085, 460, 456, 1089), (1089, 456, 448, 1080), (904, 1062, 1435, 1422), (1328, 1337, 1444, 1445), (1094, 888, 897, 1098), (1098, 897, 893, 1102), (1102, 893, 887, 1095), (351, 1097, 1108, 357), (357, 1108, 1104, 361), (361, 1104, 1096, 352), (1095, 857, 868, 1101), (1101, 868, 864, 1105), (1105, 864, 856, 1096), (629, 1094, 1099, 633), (633, 1099, 1107, 637), (637, 1107, 1097, 630), (1110, 872, 881, 1114), (1114, 881, 877, 1118), (1118, 877, 871, 1111), (534, 1113, 1124, 540), (540, 1124, 1120, 544), (544, 1120, 1112, 535), (1111, 504, 509, 1117), (1117, 509, 517, 1121), (1121, 517, 507, 1112), (854, 1110, 1115, 858), (858, 1115, 1123, 862), (862, 1123, 1113, 855), (1126, 568, 579, 1130), (1130, 579, 575, 1134), (1134, 575, 567, 1127), (873, 1129, 1140, 883), (883, 1140, 1136, 875), (875, 1136, 1128, 870), (1127, 324, 329, 1133), (1133, 329, 337, 1137), (1137, 337, 327, 1128), (839, 1126, 1131, 845), (845, 1131, 1139, 849), (849, 1139, 1129, 840), (1142, 824, 833, 1146), (1146, 833, 829, 1150), (1150, 829, 823, 1143), (383, 1145, 1156, 389), (389, 1156, 1152, 393), (393, 1152, 1144, 384), (1143, 793, 804, 1149), (1149, 804, 800, 1153), (1153, 800, 792, 1144), (658, 1142, 1147, 662), (662, 1147, 1155, 666), (666, 1155, 1145, 659), (1158, 808, 817, 1162), (1162, 817, 813, 1166), (1166, 813, 807, 1159), (565, 1161, 1172, 569), (569, 1172, 1168, 573), (573, 1168, 1160, 566), (1159, 549, 554, 1165), (1165, 554, 562, 1169), (1169, 562, 552, 1160), (790, 1158, 1163, 794), (794, 1163, 1171, 798), (798, 1171, 1161, 791), (1174, 600, 611, 1178), (1178, 611, 607, 1182), (1182, 607, 599, 1175), (809, 1177, 1188, 819), (819, 1188, 1184, 811), (811, 1184, 1176, 806), (1175, 369, 380, 1181), (1181, 380, 376, 1185), (1185, 376, 368, 1176), (775, 1174, 1179, 781), (781, 1179, 1187, 785), (785, 1187, 1177, 776), (1190, 760, 769, 1194), (1194, 769, 765, 1198), (1198, 765, 759, 1191), (415, 1193, 1204, 421), (421, 1204, 1200, 425), (425, 1200, 1192, 416), (1191, 729, 740, 1197), (1197, 740, 736, 1201), (1201, 736, 728, 1192), (675, 1190, 1195, 681), (681, 1195, 1203, 685), (685, 1203, 1193, 676), (1206, 744, 753, 1210), (1210, 753, 749, 1214), (1214, 749, 743, 1207), (597, 1209, 1220, 601), (601, 1220, 1216, 605), (605, 1216, 1208, 598), (1207, 584, 595, 1213), (1213, 595, 591, 1217), (1217, 591, 583, 1208), (726, 1206, 1211, 730), (730, 1211, 1219, 734), (734, 1219, 1209, 727), (1222, 616, 627, 1226), (1226, 627, 623, 1230), (1230, 623, 615, 1223), (745, 1225, 1236, 755), (755, 1236, 1232, 747), (747, 1232, 1224, 742), (1223, 398, 403, 1229), (1229, 403, 411, 1233), (1233, 411, 401, 1224), (711, 1222, 1227, 717), (717, 1227, 1235, 721), (721, 1235, 1225, 712), (536, 1239, 1248, 546), (546, 1248, 1244, 538), (538, 1244, 1238, 533), (1242, 708, 705, 1245), (1245, 705, 699, 1238), (523, 1240, 1247, 526), (526, 1247, 1239, 520), (353, 1251, 1260, 363), (363, 1260, 1256, 355), (355, 1256, 1250, 350), (1254, 648, 655, 1257), (1257, 655, 647, 1250), (700, 1252, 1259, 703), (703, 1259, 1251, 698), (1262, 432, 441, 1264), (1264, 441, 437, 1268), (1268, 437, 431, 1263), (1263, 462, 466, 1267), (1267, 466, 1470, 1473), (691, 1262, 1265, 695), (695, 1265, 1476, 1477), (1270, 614, 621, 1272), (1272, 621, 617, 1276), (1276, 617, 613, 1271), (1271, 690, 693, 1275), (1275, 693, 1480, 1481), (340, 1270, 1273, 343), (343, 1273, 1484, 1485), (1278, 430, 435, 1282), (1282, 435, 443, 1286), (1286, 443, 433, 1279), (761, 1281, 1292, 771), (771, 1292, 1288, 763), (763, 1288, 1280, 758), (1279, 710, 715, 1285), (1285, 715, 723, 1289), (1289, 723, 713, 1280), (488, 1278, 1283, 492), (492, 1283, 1291, 496), (496, 1291, 1281, 489), (1294, 414, 419, 1298), (1298, 419, 427, 1302), (1302, 427, 417, 1295), (825, 1297, 1308, 835), (835, 1308, 1304, 827), (827, 1304, 1296, 822), (1295, 774, 779, 1301), (1301, 779, 787, 1305), (1305, 787, 777, 1296), (473, 1294, 1299, 479), (479, 1299, 1307, 483), (483, 1307, 1297, 474), (1310, 382, 387, 1314), (1314, 387, 395, 1318), (1318, 395, 385, 1311), (889, 1313, 1324, 899), (899, 1324, 1320, 891), (891, 1320, 1312, 886), (1311, 838, 843, 1317), (1317, 843, 851, 1321), (1321, 851, 841, 1312), (446, 1310, 1315, 450), (450, 1315, 1323, 454), (454, 1323, 1313, 447), (1326, 472, 477, 1330), (1330, 477, 485, 1334), (1334, 485, 475, 1327), (921, 1329, 1340, 931), (931, 1340, 1336, 923), (923, 1336, 1328, 918), (1048, 1057, 1432, 1433), (475, 230, 1369, 1447), (677, 1326, 1331, 687), (687, 1331, 1339, 679), (679, 1339, 1329, 674), (1342, 582, 589, 1346), (1346, 589, 585, 1350), (1350, 585, 581, 1343), (985, 1345, 1356, 995), (995, 1356, 1352, 987), (987, 1352, 1344, 982), (1343, 934, 939, 1349), (1349, 939, 947, 1353), (1353, 947, 937, 1344), (366, 1342, 1347, 370), (370, 1347, 1355, 374), (374, 1355, 1345, 367), (0, 535, 1112, 507), (1420, 1430, 1429, 1376), (1391, 1442, 1447, 1369), (1380, 1426, 1445, 1404), (1389, 1359, 1412, 1436), (1439, 1396, 1366, 1446), (1435, 1407, 1371, 1422), (1364, 1386, 1433, 1416), (1425, 1384, 1400, 1440), (1359, 1360, 1361, 1358), (1360, 1462, 1463, 1361), (1364, 1365, 1363, 1362), (1365, 1358, 1361, 1363), (1361, 1463, 1454, 1363), (1371, 1372, 1373, 1370), (1372, 1374, 1375, 1373), (1376, 1377, 1375, 1374), (1377, 1378, 1379, 1375), (1380, 1381, 1379, 1378), (1381, 1382, 1383, 1379), (1384, 1385, 1383, 1382), (1385, 1370, 1373, 1383), (1373, 1375, 1379, 1383), (1391, 1392, 1393, 1390), (1392, 1394, 1395, 1393), (1396, 1397, 1395, 1394), (1397, 1398, 1399, 1395), (1400, 1401, 1399, 1398), (1401, 1402, 1403, 1399), (1404, 1405, 1403, 1402), (1405, 1390, 1393, 1403), (1393, 1395, 1399, 1403), (1407, 1408, 1409, 1406), (1408, 1410, 1411, 1409), (1412, 1413, 1411, 1410), (1413, 1414, 1415, 1411), (1416, 1417, 1415, 1414), (1417, 1418, 1419, 1415), (1420, 1421, 1419, 1418), (1421, 1406, 1409, 1419), (1409, 1411, 1415, 1419), (1388, 1360, 1359, 1389), (1391, 1369, 1368, 1392), (1392, 1368, 1367, 1394), (1394, 1367, 1366, 1396), (1420, 1376, 1374, 1421), (1421, 1374, 1372, 1406), (1406, 1372, 1371, 1407), (1426, 1380, 1378, 1427), (1427, 1378, 1377, 1428), (1428, 1377, 1376, 1429), (1362, 1387, 1386, 1364), (1380, 1404, 1402, 1381), (1381, 1402, 1401, 1382), (1382, 1401, 1400, 1384), (1364, 1416, 1414, 1365), (1365, 1414, 1413, 1358), (1358, 1413, 1412, 1359), (1384, 1425, 1424, 1385), (1385, 1424, 1423, 1370), (1370, 1423, 1422, 1371), (1430, 1420, 1418, 1431), (1431, 1418, 1417, 1432), (1432, 1417, 1416, 1433), (1407, 1435, 1434, 1408), (1408, 1434, 1437, 1410), (1410, 1437, 1436, 1412), (1396, 1439, 1438, 1397), (1397, 1438, 1441, 1398), (1398, 1441, 1440, 1400), (1442, 1391, 1390, 1443), (1443, 1390, 1405, 1444), (1444, 1405, 1404, 1445), (1459, 1462, 1360, 1388), (1497, 1496, 701, 709), (1493, 1495, 1252, 700), (1488, 1489, 651, 649), (1457, 1452, 1449, 1448, 1450, 1451, 1453, 1454, 1463, 1462, 1459, 1460, 1458, 1461, 1464, 1465, 1466, 1467, 1468, 1469, 1456, 1455), (1501, 1502, 1240, 523), (1452, 1457, 1487, 1486, 1485, 1484, 1483, 1482, 1481, 1480, 1479, 1478, 1477, 1476, 1475, 1474, 1473, 1470, 1471, 1472), (1450, 1448, 464, 1386, 1387), (1479, 1480, 693, 694), (1451, 1450, 1387), (1491, 1492, 648, 1254), (1495, 1494, 1253, 1252), (1500, 1499, 1242, 1243), (1503, 1500, 1243, 1241), (1454, 1453, 1362, 1363), (1502, 1503, 1241, 1240), (1490, 1491, 1254, 1255), (1499, 1498, 708, 1242), (1494, 1490, 1255, 1253), (1492, 1488, 649, 648), (1460, 1459, 1388), (1504, 1501, 523, 524), (1464, 1461, 1489, 1488, 1492, 1491, 1490, 1494, 1495, 1493, 1496, 1497, 1498, 1499, 1500, 1503, 1502, 1501, 1504, 1505), (1453, 1451, 1387, 1362), (1498, 1497, 709, 708), (1475, 1476, 1265, 1266), (1496, 1493, 700, 701), (1471, 1470, 466, 467), (1505, 1504, 524, 532), (1483, 1484, 1273, 1274)])
me_cube.materials.append(mat_material)
me_cube.use_remesh_preserve_volume = False
me_cube.use_remesh_preserve_attributes = False
me_cube.use_mirror_vertex_groups = False
me_cube.update()

# ---- objects
ob_x = bpy.data.objects.new('立方体', me_x)
ob_cube = bpy.data.objects.new('Cube', me_cube)
ob_lamp = bpy.data.objects.new('Lamp', light_lamp)
ob_camera = bpy.data.objects.new('Camera', cam_camera)

# ---- transforms, parenting, visibility, modifiers, constraints
ob_x.location = (-0.003783, 0.01071, 1.56)
ob_x.scale = (0.183, 0.8046, 1.182)
ob_x.lineart.crease_threshold = 0.0
ob_cube.location = (0.0, 0.0, 0.0)
ob_cube.lock_rotations_4d = False
ob_cube.empty_display_type = 'ARROWS'
ob_cube.lineart.crease_threshold = 0.0
ob_lamp.location = (4.076, 1.005, 5.904)
ob_lamp.rotation_euler = (0.6503, 0.05522, 1.866)
ob_lamp.lock_rotations_4d = False
ob_lamp.empty_display_type = 'ARROWS'
ob_lamp.color = (0.0, 0.0, 0.0, 0.0)
ob_lamp.lineart.crease_threshold = 0.0
ob_camera.location = (7.481, -6.508, 5.344)
ob_camera.rotation_euler = (1.109, 0.0, 0.8149)
ob_camera.lock_rotations_4d = False
ob_camera.empty_display_type = 'ARROWS'
ob_camera.color = (0.0, 0.0, 0.0, 0.0)
ob_camera.display_type = 'WIRE'
ob_camera.lineart.crease_threshold = 0.0

# ---- collection membership
col_collection_1.objects.link(ob_x)
col_collection_1.objects.link(ob_cube)
col_collection_1.objects.link(ob_lamp)
col_collection_1.objects.link(ob_camera)

# ---- scene / render settings (as saved in the file)
scene.camera = ob_camera
scene.frame_start = 1; scene.frame_end = 250; scene.frame_set(1)
scene.render.engine = 'BLENDER_EEVEE_NEXT'
scene.render.resolution_percentage = 50
scene.render.dither_intensity = 0.0
scene.cycles.use_denoising = False
scene.cycles.samples = 128
scene.cycles.sampling_pattern = 'TABULATED_SOBOL'
scene.cycles.use_adaptive_sampling = False
scene.cycles.use_light_tree = False
scene.cycles.blur_glossy = 0.0
scene.cycles.sample_clamp_indirect = 0.0
scene.view_settings.view_transform = 'Standard'
bpy.context.view_layer.update()
